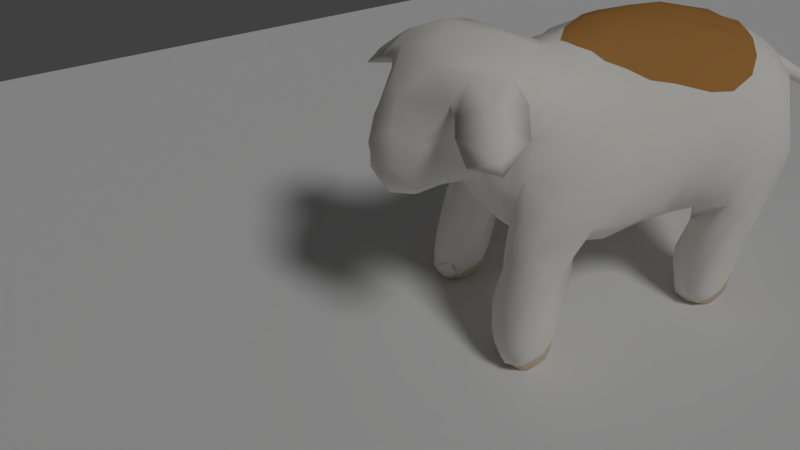 # Source: SS_Base_centered_rigged_v2.blend  (saved by Blender 2.78.0; exported with 4.5.12 LTS)
import bpy
from mathutils import Matrix  # noqa: F401  (used for matrix-valued properties, if any)

bpy.ops.wm.read_factory_settings(use_empty=True)
scene = bpy.context.scene
scene.name = 'Scene'

# ---- collections
col_collection_1 = bpy.data.collections.new('Collection 1'); scene.collection.children.link(col_collection_1)

# ---- materials (node trees are filled in below, after node groups)
mat_ecru = bpy.data.materials.new('ecru')
mat_ecru.alpha_threshold = 0.0
mat_ecru.use_transparent_shadow = False
mat_ecru.diffuse_color = (0.9529, 0.9373, 0.8784, 1.0)
mat_ecru.roughness = 0.5
mat_brown = bpy.data.materials.new('brown')
mat_brown.alpha_threshold = 0.0
mat_brown.use_transparent_shadow = False
mat_brown.diffuse_color = (0.5451, 0.262, 0.074, 1.0)
mat_brown.roughness = 0.5
mat_tan = bpy.data.materials.new('tan')
mat_tan.alpha_threshold = 0.0
mat_tan.use_transparent_shadow = False
mat_tan.diffuse_color = (0.8235, 0.7059, 0.549, 1.0)
mat_tan.roughness = 0.5
mat_black = bpy.data.materials.new('black')
mat_black.alpha_threshold = 0.0
mat_black.use_transparent_shadow = False
mat_black.diffuse_color = (0.004242, 0.003949, 0.004077, 1.0)
mat_black.roughness = 0.5

# ---- material node trees

# ---- world
world_world = bpy.data.worlds.new('World'); scene.world = world_world
world_world.color = (0.05088, 0.05088, 0.05088)
world_world.use_sun_shadow = False
world_world.sun_shadow_jitter_overblur = 0.0
world_world.cycles.sampling_method = 'MANUAL'

# ---- cameras
cam_camera = bpy.data.cameras.new('Camera')
cam_camera.clip_end = 100.0
cam_camera.lens = 33.08
cam_camera.sensor_width = 32.0
cam_camera.sensor_height = 18.0
cam_camera.ortho_scale = 7.314
cam_camera.shift_x = -0.1
cam_camera.shift_y = -0.08
cam_camera.dof.focus_distance = 0.0
cam_camera.dof.aperture_fstop = 128.0

# ---- lights
light_lamp = bpy.data.lights.new('Lamp', 'SUN')
light_lamp.transmission_factor = 0.0
light_lamp.cutoff_distance = 30.0
light_lamp.angle = 0.1993
light_lamp.energy = 0.87
light_lamp.shadow_buffer_clip_start = 1.001
light_lamp.shadow_soft_size = 0.1
light_lamp.shadow_cascade_max_distance = 1000.0

# ---- meshes
me_plane = bpy.data.meshes.new('Plane')
me_plane.from_pydata([(-1.0, -1.0, 0.0), (1.0, -1.0, 0.0), (-1.0, 1.0, 0.0), (1.0, 1.0, 0.0)], [], [(0, 1, 3, 2)])
me_plane.use_remesh_preserve_volume = False
me_plane.use_remesh_preserve_attributes = False
me_plane.use_mirror_vertex_groups = False
me_plane.update()
me_ss = bpy.data.meshes.new('SS')
me_ss.from_pydata([(0.07463, 0.2063, 0.2876), (0.2622, -0.3004, -0.1602), (0.3028, -0.2239, -0.1474), (0.2885, -0.2924, -0.203), (-0.1701, 0.0595, 0.2975), (0.1945, -0.2723, -0.4528), (0.1845, -0.3293, -0.2678), (-0.0003792, -0.1095, 0.3195), (0.1504, -0.03915, 0.2472), (-0.1246, -0.3992, -0.3949), (-0.09047, -0.3799, -0.415), (-0.08582, 0.4495, 0.2319), (-0.1681, 0.2341, 0.2983), (-0.08951, 0.3082, 0.2905), (-0.102, 0.1556, 0.3167), (-0.07385, 0.04537, 0.3289), (0.01304, -0.09789, 0.3195), (-0.2984, 0.2368, 0.1239), (-0.2941, 0.3015, 0.1607), (0.1169, 0.1661, 0.266), (0.1667, 0.1023, 0.2311), (0.1745, -0.3051, -0.3755), (-0.2491, 0.223, 0.2074), (0.1889, 0.2331, 0.1751), (0.1343, 0.3299, 0.2264), (-0.2099, 0.2082, 0.266), (-0.1576, 0.376, 0.2626), (0.1016, 0.01293, 0.2784), (-0.2847, 0.1306, 0.1247), (0.01107, 0.0156, 0.3175), (0.1678, -0.2678, 0.1426), (0.1281, -0.1623, -0.1723), (0.08647, -0.227, -0.1202), (-0.06777, -0.07071, 0.317), (-0.2279, 0.3205, 0.2314), (-0.2436, -0.02305, 0.1903), (0.09104, -0.124, 0.2982), (0.2132, -0.3178, 0.3488), (-0.2714, 0.06143, 0.1168), (0.09702, -0.3377, 0.3779), (-0.1614, 0.4651, 0.2022), (0.1298, -0.249, -0.1093), (-0.2918, 0.1602, -0.1039), (0.2204, 0.1269, 0.1448), (0.1037, 0.2224, -0.2997), (-0.2831, 0.3642, 0.1502), (0.2038, -0.1777, 0.1659), (-0.1196, -0.08318, 0.2831), (-0.3257, 0.2883, -0.06506), (0.2241, -0.3358, -0.37), (0.2577, -0.3316, -0.2983), (0.166, -0.2798, -0.2005), (0.008206, -0.4015, 0.3735), (0.00812, 0.4868, 0.2024), (0.04999, -0.1839, 0.3374), (0.01671, -0.2424, 0.3616), (0.1344, 0.2017, -0.3206), (0.1958, -0.2552, 0.09841), (0.00946, 0.1459, 0.3171), (0.001225, -0.3216, 0.3797), (0.09807, -0.2358, 0.3407), (0.02374, 0.3135, 0.2806), (-0.03497, 0.2415, 0.3083), (0.1843, -0.2804, -0.01386), (-0.3296, 0.3007, -0.005556), (0.2412, -0.06614, 0.128), (0.249, -0.1472, 0.08955), (0.2192, 0.2392, 0.1002), (-0.2286, 0.04983, 0.2335), (0.2402, 0.2894, -0.109), (0.237, -0.3197, -0.2202), (0.1228, -0.5352, 0.2344), (0.2027, 0.02263, 0.1855), (0.188, -0.4251, 0.3085), (0.1589, -0.2793, -0.05519), (-0.2077, -0.1741, 0.124), (-0.1785, -0.1239, 0.2129), (0.09522, -0.2899, -0.08624), (0.08137, -0.3173, -0.0446), (0.2557, -0.208, 0.02612), (-0.1881, -0.2327, 0.06049), (-0.1493, -0.2519, 0.1414), (-0.2451, 0.1246, 0.2367), (-0.1693, -0.3572, -0.4359), (-0.04492, -0.2603, 0.3595), (-0.03382, -0.4707, 0.3471), (0.1417, -0.2062, -0.1805), (-0.07498, -0.3553, 0.3738), (-0.04527, -0.2583, -0.1511), (0.009198, -0.1838, -0.1495), (0.2938, -0.3183, -0.3022), (0.0238, -0.5071, 0.05312), (0.04638, -0.578, 0.09746), (0.1752, -0.1679, 0.2272), (0.176, -0.2006, 0.2441), (0.2776, -0.3261, -0.3561), (0.1622, -0.1481, 0.2426), (-0.3162, 0.2451, -0.1953), (-0.3043, 0.1813, -0.03747), (0.2494, 0.08049, 0.09185), (0.02566, 0.3947, 0.261), (0.09526, 0.4085, 0.2269), (0.2211, -0.2686, 0.0146), (-0.1192, -0.4799, 0.3056), (0.183, -0.2744, 0.04767), (0.1855, -0.08835, 0.2083), (0.07768, -0.3319, 0.009825), (-0.1153, -0.3949, -0.3244), (-0.07403, -0.3701, -0.2128), (0.1293, -0.1649, 0.2962), (-0.3236, 0.2328, -0.09402), (0.1186, -0.3483, 0.07792), (-0.04334, -0.3391, -0.31), (-0.04229, -0.3534, -0.2533), (0.1712, -0.4843, 0.2196), (-0.1099, -0.2744, 0.2027), (0.06893, 0.2786, -0.1932), (0.1341, 0.233, -0.1835), (-0.2381, 0.1515, -0.4004), (-0.2445, -0.06168, 0.1048), (-0.2581, -0.005322, 0.1363), (0.2288, 0.2356, -0.271), (-0.1796, -0.004569, -0.07757), (-0.1948, -0.0216, 0.2606), (0.1577, 0.2116, -0.421), (0.1773, 0.2139, -0.3063), (-0.1466, -0.3521, -0.1625), (0.1771, -0.2373, 0.1802), (0.1626, -0.2322, 0.3085), (-0.06815, -0.3442, -0.4012), (-0.05842, -0.3675, -0.3402), (-0.1738, -0.3035, -0.0727), (-0.09858, -0.4458, 0.1963), (0.2023, -0.3356, -0.3396), (0.2331, -0.3152, -0.4274), (-0.07441, -0.3315, 0.01247), (0.07285, -0.5813, 0.1792), (0.1497, -0.5447, 0.1545), (-0.2602, 0.07527, 0.1886), (0.1797, 0.3876, 0.1472), (0.1089, -0.5754, 0.1139), (0.3137, -0.2818, -0.2776), (0.179, -0.2945, 0.3674), (0.2659, -0.2604, -0.06369), (0.05849, -0.1643, -0.1322), (0.1946, -0.2479, 0.2421), (-0.1123, -0.0631, -0.12), (-0.2085, 0.1798, -0.1323), (-0.2698, 0.06538, 0.03065), (-0.1627, 0.182, -0.1358), (-0.1333, -0.1593, 0.2612), (0.1627, -0.3768, 0.354), (0.01736, -0.3199, -0.06158), (-0.1559, -0.3626, 0.3332), (-0.1967, -0.4383, 0.2956), (-0.1168, -0.5094, 0.2816), (0.1667, -0.2547, -0.405), (-0.1159, -0.236, -0.3409), (-0.05025, -0.3016, -0.3052), (0.2787, -0.1177, -0.01262), (-0.01364, -0.1487, 0.3174), (0.1517, -0.2679, -0.3192), (0.2067, -0.3114, -0.1458), (-0.1043, -0.4025, 0.1881), (0.08178, -0.4938, 0.04288), (-0.2007, -0.4907, 0.2628), (-0.2399, 0.1158, -0.08966), (-0.09666, 0.06026, -0.1386), (-0.1561, 0.1162, -0.1168), (-0.228, -0.006069, 0.02609), (0.08329, -0.5116, 0.2862), (-0.06043, 0.5183, 0.1053), (0.1323, -0.4956, 0.06021), (0.06103, -0.445, 0.06432), (-0.1951, -0.3788, 0.3101), (0.2515, -0.3549, 0.3304), (0.1129, -0.5507, 0.06473), (0.2563, -0.2844, -0.452), (0.2461, -0.236, -0.4596), (0.1471, -0.1405, 0.2659), (0.02203, -0.3017, -0.09515), (-0.1647, -0.3167, -0.4578), (-0.1073, -0.3407, -0.4544), (0.2286, -0.4273, 0.3057), (0.2716, -0.4399, 0.287), (-0.2014, -0.2751, -0.09333), (0.3078, -0.2896, -0.3608), (-0.221, 0.1605, -0.4305), (-0.2757, 0.1598, -0.427), (-0.1936, -0.3165, -0.1687), (0.0009557, -0.5594, 0.1215), (-0.03616, -0.5084, 0.1009), (-0.3115, 0.364, 0.0416), (-0.1899, -0.2479, -0.004308), (0.02571, -0.2483, -0.1239), (-0.1829, -0.3748, -0.3263), (-0.1178, -0.3747, -0.2312), (-0.0846, -0.1981, 0.2862), (0.06175, -0.05211, -0.1548), (-0.1124, -0.2956, -0.4565), (-0.09989, -0.3057, 0.122), (-0.232, -0.08466, 0.1511), (-0.0952, -0.2661, -0.4039), (0.212, -0.4013, 0.2832), (0.249, -0.3313, 0.2643), (-0.1922, 0.1762, -0.3885), (-0.01722, -0.348, -0.02639), (0.02752, -0.5457, 0.2409), (-0.2374, -0.4217, 0.2311), (0.1104, -0.0614, 0.2781), (-0.2045, -0.3303, -0.3483), (-0.2559, 0.1722, -0.2496), (0.3227, -0.4325, 0.245), (0.09044, -0.4347, 0.3572), (-0.1965, -0.341, -0.2631), (-0.2215, 0.1649, -0.3179), (-0.1006, -0.3065, 0.3579), (0.2246, 0.3607, -0.0223), (0.1309, -0.3256, 0.06761), (-0.1845, 0.2198, -0.4407), (-0.1667, 0.2186, -0.3362), (-0.03457, -0.3518, 0.04475), (-0.1343, -0.2807, 0.07878), (0.1783, -0.295, -0.09723), (-0.2196, -0.1597, 0.002652), (-0.1577, -0.3518, 0.2802), (-0.3227, 0.2931, -0.1618), (0.2181, 0.2235, -0.3751), (-0.2821, 0.1553, -0.3961), (-0.0663, -0.3319, 0.1577), (0.2653, -0.02492, 0.05096), (0.1979, 0.2341, -0.1671), (0.2282, 0.2616, -0.08061), (-0.07, 0.1702, -0.1511), (-0.1738, 0.2129, -0.2416), (-0.08177, -0.2548, 0.3016), (-0.1655, 0.2368, -0.1723), (0.2399, 0.2832, -0.226), (-0.2238, 0.4363, 0.1674), (-0.2492, 0.1823, -0.1637), (-0.1327, -0.1941, 0.2383), (-0.07176, -0.1976, -0.1675), (0.141, -0.04141, -0.1427), (0.1132, -0.1418, -0.1433), (0.1694, -0.4907, 0.101), (0.1854, -0.3779, 0.1153), (-0.1229, -0.3577, 0.3531), (-0.09715, -0.4039, 0.3585), (-0.1437, -0.4327, 0.3302), (0.08716, 0.2413, -0.3766), (-0.00831, -0.5506, 0.198), (0.08861, 0.2673, -0.391), (-0.1059, -0.1435, -0.124), (0.1275, -0.417, 0.07439), (0.1864, -0.2808, 0.1734), (0.2567, 0.02432, 0.002869), (-0.3114, 0.2107, -0.3215), (-0.1939, -0.3687, 0.2759), (0.2556, -0.1589, -0.1028), (-0.04467, -0.494, 0.2942), (0.02524, -0.5059, 0.3146), (0.2133, -0.3609, 0.1792), (0.2244, 0.2477, 0.06241), (-0.1763, 0.4831, 0.1279), (-0.06104, -0.3484, 0.09993), (-0.03794, 0.01064, -0.1575), (-0.07515, -0.31, -0.404), (-0.151, -0.2693, -0.4348), (-0.3125, 0.2002, -0.3972), (-0.0661, -0.2543, -0.2112), (0.2407, 0.1264, 0.05137), (-0.02422, -0.4294, 0.08743), (0.2325, 0.3531, -0.1377), (0.2984, -0.2199, -0.2466), (-0.2938, 0.1806, -0.2859), (-0.2715, 0.1651, -0.3098), (0.3093, -0.3975, 0.2424), (-0.04972, -0.3019, -0.1344), (0.1957, 0.4188, 0.07931), (0.1501, -0.2348, -0.2262), (-0.2656, 0.169, -0.1264), (0.1831, -0.216, -0.4225), (0.1659, -0.2139, -0.3539), (0.3143, -0.3584, 0.2927), (-0.2933, 0.2008, -0.1787), (0.2332, 0.07152, -0.0425), (0.1935, 0.139, -0.09188), (-0.07863, -0.4391, 0.1519), (0.1382, 0.08198, -0.1328), (0.002966, 0.2405, -0.1485), (-0.06844, -0.4404, 0.1109), (0.2181, 0.2437, -0.414), (0.2314, 0.3216, 0.05628), (0.2307, 0.261, 0.0416), (-0.1975, -0.1664, -0.07763), (0.3464, -0.372, 0.2656), (0.3574, -0.3667, 0.2342), (-0.237, 0.4441, 0.065), (-0.3156, 0.3537, -0.07987), (0.08336, 0.3629, -0.1695), (-0.2282, 0.2071, -0.4615), (-0.1449, -0.2793, 0.015), (-0.09493, -0.341, -0.07032), (-0.3268, 0.2486, -0.316), (-9.724e-06, 0.4948, 0.126), (0.128, 0.261, -0.4523), (0.2073, 0.3014, -0.4382), (0.2216, 0.0259, -0.07856), (-0.2507, 0.2968, -0.377), (-0.2002, -0.2481, -0.1412), (-0.001046, -0.3566, 0.05832), (0.06554, -0.3778, 0.08396), (0.1187, 0.4019, -0.1002), (0.1705, 0.4088, -0.1263), (0.1883, 0.32, -0.4312), (0.1686, 0.2757, -0.461), (0.2103, -0.2995, 0.2851), (0.2326, -0.3438, 0.2556), (-0.2788, 0.4057, -0.02811), (-0.1328, -0.3908, 0.2625), (0.1202, 0.4577, 0.1665), (0.08299, 0.4794, 0.178), (0.2509, -0.2784, 0.3206), (-0.2408, 0.3306, -0.264), (-0.2975, 0.303, -0.3029), (-0.1945, -0.5275, 0.2305), (0.08403, 0.1346, -0.1518), (0.08818, 0.3177, -0.3438), (0.07984, 0.3075, -0.2324), (0.134, 0.3166, -0.4339), (-0.1107, -0.4588, 0.2607), (-0.05613, -0.5046, 0.1872), (-0.1457, 0.3753, -0.09641), (-0.1096, 0.4716, 0.04982), (-0.1784, 0.3999, -0.0593), (0.09665, 0.1944, -0.1441), (0.0602, 0.2751, -0.1688), (0.01789, 0.3433, -0.1202), (-0.03607, 0.4411, -0.03598), (-0.0358, 0.3457, -0.1135), (-0.1998, 0.3193, -0.245), (-0.1319, -0.3798, 0.2423), (0.2003, 0.347, -0.355), (0.04512, 0.3012, -0.1491), (0.235, -0.02327, 0.1346), (-0.2705, 0.4091, 0.08972), (-0.168, 0.2683, -0.2908), (0.1753, 0.3846, -0.2234), (0.1332, 0.3646, -0.2856), (0.2221, 0.3268, -0.3332), (0.2598, -0.1806, -0.3148), (-0.2545, 0.3449, -0.1753), (0.2057, 0.3771, -0.1913), (0.2074, 0.4148, -0.05118), (-0.3078, 0.3026, -0.245), (-0.07988, -0.2663, -0.2597), (0.1799, -0.1844, -0.2747), (-0.04829, 0.4967, 0.1009), (0.1083, 0.4422, -0.04192), (0.1038, 0.4843, 0.049), (0.1617, 0.4588, -0.01004), (0.2749, -0.2154, -0.4184), (0.2072, -0.1792, -0.3368), (-0.1647, 0.3269, -0.1678), (-0.2341, -0.487, 0.2211), (0.1736, -0.1707, -0.2115), (-0.08315, -0.4853, 0.3019), (-0.09758, -0.4604, 0.3099), (0.1951, -0.4433, 0.1867), (-0.1256, -0.199, -0.1739), (-0.09517, -0.1554, -0.1485), (0.216, -0.06075, -0.1124), (-0.1095, -0.3324, 0.2225), (-0.2199, 0.2549, -0.4358), (-0.1932, 0.2906, -0.3411), (-0.2866, 0.2418, -0.4295), (0.2419, -0.1512, -0.2081), (-0.1258, -0.3385, 0.3091), (0.1894, -0.1196, -0.1219), (-0.1888, -0.08914, -0.03981), (-0.2038, -0.2103, -0.05864), (0.02335, 0.04552, -0.1612), (0.246, -0.1899, -0.3823), (0.1148, 0.02981, -0.1577), (0.2708, -0.1234, -0.03476), (-0.2817, 0.1812, -0.2374), (-0.02129, -0.1147, -0.1557), (-0.003189, -0.05535, -0.1603), (0.1943, 0.4425, 0.03003), (0.2865, -0.2703, -0.4336), (0.07416, 0.2732, -0.2982), (0.2634, -0.05186, -0.04083), (0.2896, -0.2072, -0.3178), (0.2291, 0.2698, -0.3554), (0.2401, 0.2667, 0.007061), (0.3066, -0.2484, -0.3247), (-0.3223, 0.3273, -0.1132), (0.3159, -0.2951, 0.2791), (0.2, 0.1916, -0.08594), (-0.1613, -0.2508, -0.3713), (0.2283, 0.1999, 0.01554), (-0.2849, 0.3787, -0.09957), (-0.08625, 0.2844, -0.1363), (-0.1429, 0.2749, -0.1388), (-0.2034, -0.2723, -0.3523), (-0.1912, -0.2907, -0.4111), (-0.1692, -0.2355, -0.266), (0.02115, 0.478, 0.02631), (-0.004064, 0.465, -0.0006754), (-0.07989, 0.4858, 0.0765), (0.06552, 0.4585, -0.009892), (-0.02351, 0.4978, 0.1109), (0.04739, 0.4843, 0.03885), (-0.01516, 0.4894, 0.06462), (0.01705, 0.4891, 0.05202), (0.05247, 0.4946, 0.08751), (0.1049, 0.4682, 0.003081), (0.07823, 0.4655, -0.002068), (0.02565, 0.4952, 0.08243), (0.06218, 0.485, 0.0423), (0.03489, -0.5435, 0.07444), (-0.01821, -0.5343, 0.1109), (0.03177, -0.3677, 0.0696), (-0.03954, 0.4737, 0.2199), (-0.1248, 0.464, 0.2168), (0.07955, -0.5647, 0.08065), (-0.005707, -0.5078, 0.07748), (0.004114, -0.5451, 0.09814), (0.05918, -0.3518, 0.06809), (0.07783, -0.5768, 0.1057), (0.05995, -0.5769, 0.1389), (0.09078, -0.578, 0.1465), (0.03772, -0.5674, 0.1505), (0.02366, -0.5688, 0.1093), (0.09401, -0.4311, 0.06922), (-0.03729, 0.5126, 0.1103), (0.006157, 0.496, 0.1641), (-0.04469, 0.5159, 0.1624), (-0.08142, 0.5135, 0.182), (0.09111, -0.3631, 0.0812), (0.09567, -0.3977, 0.08016), (0.111, -0.5634, 0.08916), (-0.1144, 0.5128, 0.166), (-0.03054, -0.3521, 0.07952), (0.06267, -0.412, 0.07399), (0.02, -0.4039, 0.08322), (0.001648, -0.3637, 0.09082), (-0.04215, -0.389, 0.09415), (-0.1708, 0.4776, 0.1657), (-0.1148, 0.5091, 0.1217), (-0.112, 0.4894, 0.1147), (-0.07591, 0.5023, 0.1061), (-0.01136, 0.4963, 0.1167), (-0.03581, 0.4973, 0.1056), (-0.06005, 0.5036, 0.1052), (-0.0772, 0.5125, 0.1057), (-0.04055, 0.5293, 0.1081), (-0.106, 0.5224, 0.1159), (-0.1209, 0.5422, 0.1345), (-0.09357, 0.5734, 0.1347), (-0.05522, 0.5714, 0.1335), (-0.1105, 0.6787, 0.06208), (-0.07192, 0.6539, 0.07322), (-0.1318, 0.6336, 0.07218), (-0.1191, 0.5968, 0.06704), (-0.09104, 0.5968, 0.06348), (-0.07306, 0.6022, 0.06369), (-0.05305, 0.577, 0.1023), (-0.117, 0.7212, 0.02909), (-0.08578, 0.7087, 0.03465), (-0.1353, 0.6897, 0.03106), (-0.1205, 0.6375, 0.04018), (-0.09928, 0.6359, 0.04234), (-0.08248, 0.6425, 0.04036), (-0.07098, 0.6559, 0.04616), (-0.1193, 0.7483, 0.003882), (-0.09543, 0.7433, 0.00503), (-0.1348, 0.7281, 0.002171), (-0.1229, 0.6832, 0.01123), (-0.106, 0.682, 0.01295), (-0.08993, 0.6824, 0.01852), (-0.0835, 0.6979, 0.01599), (-0.12, 0.7495, -0.01009), (-0.1047, 0.7483, -0.008723), (-0.1279, 0.7405, -0.01055), (-0.1249, 0.7199, -0.007515), (-0.1139, 0.72, -0.006117), (-0.104, 0.7241, -0.005217), (-0.09866, 0.7291, -0.00452), (-0.1288, 0.2711, 0.2944), (-0.01101, -0.01777, 0.3203), (0.1539, 0.2723, 0.2033), (0.05674, 0.3937, 0.2442), (0.01629, 0.2296, 0.3059), (0.04887, 0.2598, 0.2912), (0.04205, 0.1761, 0.3024), (-0.00593, 0.2774, 0.3015), (-0.01276, 0.1937, 0.3127), (-0.1691, 0.1469, 0.3005), (-0.19, 0.134, 0.2843), (-0.189, 0.2211, 0.2821), (-0.2226, 0.1686, 0.2581), (-0.2027, 0.09439, 0.2764), (-0.1196, 0.3948, 0.2575), (-0.0765, 0.4164, 0.2603), (-0.1236, 0.3421, 0.2765), (-0.02063, 0.4069, 0.2613), (-0.03565, 0.3435, 0.276), (-0.1351, 0.195, 0.3114), (-0.1361, 0.1079, 0.3136), (-0.09578, 0.2321, 0.3075), (-0.06224, 0.2748, 0.2994), (-0.06851, 0.1988, 0.3164), (-0.0241, -0.0698, 0.3226), (-0.08388, -0.005989, 0.3235), (-0.03086, 0.03097, 0.3261), (0.03073, -0.03346, 0.3136), (0.1279, 0.2393, 0.2462), (0.1668, 0.2023, 0.2199), (0.1068, 0.2594, 0.257), (0.09579, 0.1862, 0.2768), (-0.1204, -0.03173, 0.299), (0.105, 0.0946, 0.2724), (0.1495, 0.1147, 0.2484), (0.1299, 0.06272, 0.2549), (0.0632, 0.156, 0.2916), (0.05128, 0.08449, 0.2979), (0.1218, -0.008019, 0.263), (0.1586, 0.03159, 0.2392), (0.1843, 0.3104, 0.1612), (0.1593, 0.35, 0.1868), (-0.1838, 0.2921, 0.2643), (-0.1629, 0.3051, 0.2804), (0.01027, 0.08074, 0.3173), (0.05209, 0.01935, 0.2981), (-0.03219, 0.09562, 0.323), (0.07131, -0.02752, 0.2892), (0.05132, -0.05217, 0.3078), (0.1847, 0.06248, 0.2083), (0.1766, -0.00826, 0.2164), (0.02881, -0.08236, 0.3151), (-0.132, 0.001214, 0.3104), (-0.1516, -0.002029, 0.2913), (-0.2512, 0.2639, 0.2166), (-0.2226, 0.2663, 0.2489), (-0.2385, 0.2059, 0.2337), (-0.1964, 0.3502, 0.2472), (0.1778, 0.1677, 0.2031), (-0.1595, 0.4206, 0.2324), (-0.1907, 0.4062, 0.215), (-0.1926, 0.4507, 0.1848), (-0.2295, 0.3803, 0.1996), (-0.122, 0.05257, 0.3158), (0.1936, 0.1146, 0.188), (0.2047, 0.18, 0.16), (-0.008383, 0.3102, 0.2849), (0.02066, 0.3461, 0.2781), (-0.1801, 0.0274, 0.2814), (-0.1594, -0.07308, 0.2703), (-0.01571, 0.4802, 0.2111), (0.01316, 0.4328, 0.232), (-0.1053, 0.4567, 0.2244), (-0.08795, 0.1007, 0.3267), (-0.04629, 0.1509, 0.3208), (0.08103, 0.3129, 0.2605), (-0.1993, 0.0548, 0.2681), (-0.2239, 0.09024, 0.2464), (-0.2518, 0.1656, 0.2306), (0.2116, 0.07476, 0.1652), (0.1171, 0.3605, 0.2266), (0.07958, 0.3747, 0.2436), (0.1017, -0.01914, 0.2784), (0.1304, -0.05027, 0.2627), (-0.2117, 0.01411, 0.247), (0.1375, 0.3981, 0.1871), (0.05169, 0.4476, 0.2147), (0.1045, -0.08868, 0.2879), (-0.06268, 0.4616, 0.2259), (-0.1431, 0.4645, 0.2095), (-0.1412, 0.42, 0.2397), (-0.01067, 0.4263, 0.2407), (0.1791, 0.2987, -0.4516), (0.07922, 0.3118, -0.281), (0.1306, 0.2194, -0.4153), (0.1605, 0.2348, -0.441), (0.1477, 0.2683, -0.4603), (0.14, 0.2296, -0.4315), (0.1961, 0.2638, -0.4434), (0.1939, 0.2251, -0.4229), (0.1033, 0.2433, -0.4093), (0.08587, 0.291, -0.3697), (0.2297, 0.2716, -0.3924), (0.2267, 0.3143, -0.3491), (0.1098, 0.2633, -0.4357), (0.09316, 0.2542, -0.4052), (0.2304, 0.2981, -0.373), (0.2158, 0.278, -0.4311), (0.113, 0.2949, -0.4226), (0.1312, 0.2926, -0.447), (0.1057, 0.32, -0.3871), (0.0816, 0.3352, -0.201), (0.1509, 0.2999, -0.4538), (0.1892, 0.29, -0.4565), (0.1979, 0.3111, -0.4359), (0.1601, 0.321, -0.4345), (0.1218, 0.3495, -0.3104), (0.09875, 0.3364, -0.3233), (0.2101, 0.3314, -0.3974), (0.1935, 0.3365, -0.3919), (0.165, 0.3399, -0.3975), (0.2157, 0.3225, -0.3668), (0.108, 0.3653, -0.2261), (0.1062, 0.3376, -0.2575), (0.188, 0.3616, -0.2821), (0.166, 0.3561, -0.3106), (0.2083, 0.3423, -0.323), (0.1996, 0.3689, -0.2564), (0.1539, 0.3761, -0.253), (-0.2514, 0.1595, -0.4328), (-0.1723, 0.2226, -0.3912), (-0.2655, 0.3198, -0.2974), (-0.2003, 0.2807, -0.3907), (-0.1912, 0.1807, -0.4228), (-0.1999, 0.193, -0.4451), (-0.1775, 0.1974, -0.4168), (-0.165, 0.2433, -0.3103), (-0.175, 0.2491, -0.3711), (-0.2939, 0.179, -0.4134), (-0.1794, 0.2857, -0.3229), (-0.1787, 0.2749, -0.3608), (-0.3167, 0.2234, -0.3793), (-0.2531, 0.1914, -0.4602), (-0.2597, 0.2261, -0.4491), (-0.2786, 0.2113, -0.4471), (-0.2255, 0.1867, -0.4563), (-0.2017, 0.2124, -0.459), (-0.3021, 0.2226, -0.415), (-0.1982, 0.2374, -0.4394), (-0.2238, 0.2311, -0.4506), (-0.3187, 0.2493, -0.3557), (-0.2558, 0.25, -0.4343), (-0.2355, 0.2775, -0.4072), (-0.2714, 0.2726, -0.4057), (-0.218, 0.297, -0.3596), (-0.2166, 0.3032, -0.3164), (-0.248, 0.3203, -0.3081), (-0.2844, 0.3058, -0.309), (-0.309, 0.2783, -0.3333), (-0.3136, 0.2755, -0.3105), (0.2134, -0.3214, -0.4131), (0.2523, -0.26, -0.4595), (0.171, -0.2135, -0.3889), (0.193, -0.314, -0.4088), (0.1793, -0.2989, -0.3993), (0.1856, -0.3224, -0.3607), (0.2202, -0.2946, -0.4457), (0.1934, -0.3324, -0.3037), (0.1125, -0.2695, -0.09779), (0.1767, -0.3193, -0.3205), (0.1595, -0.2895, -0.3452), (0.171, -0.2769, -0.003764), (0.1449, -0.3025, 0.006206), (0.157, -0.3, 0.05764), (0.1541, -0.272, -0.1033), (0.1443, -0.2641, -0.08227), (0.1686, -0.2871, -0.07621), (0.127, -0.2846, -0.07071), (0.2536, -0.333, -0.3743), (0.2605, -0.3192, -0.4172), (0.2738, -0.3077, -0.4106), (0.2464, -0.3019, -0.4423), (0.2962, -0.3089, -0.3763), (0.289, -0.2993, -0.4047), (0.2713, -0.2776, -0.4481), (0.1675, -0.2824, -0.3903), (0.1794, -0.2668, -0.4329), (0.234, -0.3225, -0.4164), (0.2956, -0.282, -0.3977), (0.1432, -0.3081, 0.1103), (0.1525, -0.3146, 0.1257), (0.1771, -0.2743, 0.158), (0.2245, -0.2811, -0.4573), (0.2132, -0.3357, -0.3569), (0.1513, -0.2508, -0.2733), (0.3082, -0.2685, -0.3412), (0.1618, -0.2623, -0.3803), (0.1587, -0.2343, -0.3629), (0.1552, -0.2389, -0.3352), (0.1662, -0.2256, -0.2976), (0.1689, -0.1977, -0.3124), (0.1767, -0.1775, -0.2431), (0.1618, -0.2027, -0.2188), (0.165, -0.2096, -0.2504), (0.2654, -0.253, -0.4517), (0.2919, -0.2322, -0.3781), (0.2958, -0.2564, -0.3851), (0.2265, -0.253, -0.4613), (0.2783, -0.244, -0.4368), (0.1885, -0.2409, -0.4468), (0.1718, -0.2377, -0.4154), (0.2154, -0.2217, -0.4447), (0.2509, -0.1659, -0.2615), (0.2252, -0.1642, -0.2678), (0.2319, -0.1782, -0.3378), (0.2006, -0.1976, -0.3741), (0.1839, -0.1949, -0.3413), (0.2751, -0.1932, -0.3131), (0.1941, -0.1808, -0.3011), (0.2701, -0.1985, -0.3538), (0.2633, -0.2005, -0.4015), (0.2815, -0.2114, -0.3624), (0.2188, -0.2034, -0.4187), (0.2266, -0.1831, -0.3678), (0.2544, -0.185, -0.344), (0.2593, -0.2265, -0.4481), (0.2456, -0.2122, -0.4377), (0.3012, -0.2239, -0.322), (-0.1136, -0.3902, -0.4168), (-0.05735, -0.3614, -0.3633), (-0.09226, -0.2557, -0.3565), (-0.2041, -0.2931, -0.367), (-0.08829, -0.3879, -0.3707), (-0.07828, -0.374, -0.3879), (-0.1536, -0.3894, -0.3633), (-0.1479, -0.3861, -0.4128), (-0.1706, -0.3736, -0.4044), (-0.1937, -0.3526, -0.3373), (-0.1902, -0.3516, -0.3916), (-0.1927, -0.3256, -0.426), (-0.2043, -0.3255, -0.3798), (-0.1381, -0.3677, -0.4408), (-0.07658, -0.3689, -0.4077), (-0.1389, -0.3048, -0.4602), (-0.1332, -0.2801, -0.4496), (-0.1605, -0.2901, -0.452), (-0.06586, -0.3204, -0.3884), (-0.07555, -0.2732, -0.367), (-0.1044, -0.2552, -0.3742), (-0.1826, -0.3023, -0.4379), (-0.1751, -0.2757, -0.4275), (-0.169, -0.3383, -0.4489), (-0.136, -0.3498, -0.4506), (-0.1332, -0.3274, -0.4608), (-0.1003, -0.3155, -0.4521), (-0.08374, -0.2901, -0.4011), (-0.0688, -0.2946, -0.3751), (-0.08621, -0.3273, -0.4357), (-0.0919, -0.3044, -0.4345), (-0.1034, -0.2805, -0.4373), (-0.1015, -0.361, -0.4446), (-0.07904, -0.3468, -0.4199), (-0.07001, -0.3255, -0.4015), (-0.126, -0.2661, -0.4258), (-0.1827, -0.2588, -0.3655), (-0.1877, -0.2683, -0.3693), (-0.1564, -0.2581, -0.4069), (-0.1328, -0.2498, -0.3906), (-0.1382, -0.2444, -0.3671), (-0.1929, -0.2581, -0.3434), (-0.1516, -0.2459, -0.3713), (-0.132, -0.2334, -0.3328), (-0.1688, -0.24, -0.3303), (-0.1856, -0.26, -0.2798), (-0.1726, -0.2518, -0.3618), (-0.1332, -0.2392, -0.3553), (-0.1813, -0.2479, -0.3362), (-0.1498, -0.2351, -0.3295)], [], [(7, 33, 160), (61, 493, 494), (61, 496, 493), (1, 3, 143), (143, 3, 2), (4, 498, 499), (25, 501, 499), (60, 109, 7), (5, 652, 653), (90, 3, 70), (134, 649, 655), (50, 90, 70), (6, 656, 133, 70), (60, 7, 54), (36, 179, 8), (31, 41, 657, 77), (9, 717, 721), (11, 503, 504), (100, 506, 507), (12, 498, 508), (14, 510, 508), (13, 510, 511), (33, 513, 514), (29, 515, 516), (47, 150, 160), (24, 517, 491), (24, 519, 517), (160, 33, 521, 47), (17, 22, 18), (19, 522, 523), (16, 513, 33, 7), (19, 525, 522), (27, 527, 524), (21, 654, 658), (658, 6, 161, 659), (17, 28, 22), (23, 529, 491), (231, 121, 69), (26, 531, 532), (26, 532, 505), (154, 103, 248), (154, 155, 103), (58, 533, 526), (28, 17, 98), (29, 533, 515), (74, 660, 661), (57, 127, 30), (27, 534, 536), (9, 723, 724), (77, 32, 31), (74, 661, 218, 78), (195, 726, 725), (20, 528, 538), (36, 537, 540), (46, 127, 57), (96, 93, 105), (105, 93, 46), (33, 541, 521), (35, 76, 123), (34, 543, 544), (35, 201, 76), (109, 36, 7), (25, 531, 544), (179, 36, 109), (37, 151, 175), (148, 38, 42), (20, 547, 523), (142, 39, 213), (26, 548, 549), (86, 223, 663, 41), (26, 549, 546), (142, 213, 151), (33, 514, 541), (42, 38, 28), (20, 553, 547), (41, 663, 664), (117, 56, 231), (117, 44, 56), (62, 496, 555), (74, 666, 664), (238, 45, 34, 551), (100, 507, 555), (93, 127, 46), (4, 557, 542), (105, 46, 65), (110, 98, 48), (64, 48, 98), (49, 667, 95, 50), (331, 366, 330), (95, 90, 50), (223, 86, 51), (154, 248, 174), (121, 231, 125), (18, 22, 543, 34), (85, 52, 87), (100, 580, 506), (284, 42, 97), (55, 54, 160), (223, 162, 102), (55, 160, 84), (56, 125, 231), (160, 235, 84), (284, 280, 42), (104, 57, 30), (424, 579, 561), (14, 562, 563), (55, 59, 39), (60, 55, 39), (98, 97, 42), (142, 60, 39), (24, 564, 519), (58, 497, 563), (108, 126, 196), (223, 63, 74, 665), (224, 193, 80), (68, 565, 566), (80, 75, 224), (64, 98, 17), (127, 93, 254), (179, 96, 8), (189, 126, 185), (65, 66, 230), (57, 66, 46), (65, 46, 66), (23, 67, 139, 529), (120, 35, 138), (68, 138, 35), (201, 75, 76), (292, 394, 69), (302, 277, 206), (90, 141, 3), (162, 6, 70), (71, 114, 170), (8, 105, 72, 539), (114, 73, 170), (162, 70, 1), (96, 105, 8), (78, 77, 666, 74), (331, 259, 366), (81, 76, 75), (77, 78, 152), (15, 562, 552), (159, 230, 66), (161, 6, 51), (159, 66, 79), (80, 81, 75), (192, 17, 45), (405, 728, 729), (64, 17, 192), (67, 43, 270), (23, 554, 43, 67), (22, 138, 82, 567), (83, 730, 724), (82, 501, 567), (59, 84, 87), (39, 52, 213), (103, 85, 247), (76, 240, 150), (240, 76, 81), (420, 425, 92), (86, 41, 31), (216, 87, 84), (133, 50, 70), (16, 7, 36, 540), (88, 89, 194), (283, 397, 175), (186, 141, 90), (91, 420, 426), (93, 96, 94), (99, 72, 230), (95, 668, 669), (94, 96, 179), (186, 90, 95, 671), (389, 672, 673), (97, 98, 110), (136, 71, 170), (72, 99, 43, 568), (24, 569, 570), (102, 79, 57), (250, 207, 331), (207, 136, 170), (66, 57, 79), (248, 103, 247), (249, 583, 124, 56), (104, 30, 218, 662), (201, 224, 75), (105, 65, 72), (9, 721, 130, 107), (78, 218, 106), (56, 124, 125), (72, 568, 538), (107, 130, 108), (128, 109, 60), (226, 110, 396), (396, 110, 48), (42, 28, 98), (331, 207, 259), (88, 194, 277), (45, 18, 34), (428, 106, 111), (92, 429, 430), (162, 143, 102), (218, 111, 106), (88, 113, 112), (277, 113, 88), (81, 80, 222), (240, 81, 115), (21, 674, 653), (114, 203, 73), (203, 114, 368), (107, 195, 723, 9), (81, 200, 115), (44, 117, 390), (134, 668, 676), (116, 390, 117), (27, 571, 527), (175, 397, 322), (228, 118, 275), (6, 162, 51), (119, 201, 120), (159, 143, 2), (168, 122, 147), (121, 125, 227), (137, 71, 136), (143, 79, 102), (35, 120, 201), (126, 108, 302), (167, 122, 168), (68, 35, 123, 573), (389, 677, 672), (124, 227, 125), (123, 76, 47, 558), (111, 678, 679), (52, 59, 87), (39, 59, 52), (185, 126, 131), (254, 680, 30, 127), (68, 573, 565), (60, 142, 128), (59, 55, 84), (119, 169, 379), (331, 287, 191), (129, 718, 731), (302, 131, 126), (368, 317, 203), (169, 119, 120), (287, 331, 132), (137, 244, 368), (130, 718, 129, 112), (212, 295, 184), (102, 57, 63), (101, 569, 574), (184, 295, 283), (128, 145, 109), (222, 80, 301), (197, 160, 150), (134, 655, 670), (322, 37, 175), (133, 649, 682), (53, 560, 575), (135, 222, 301), (70, 3, 1), (250, 432, 136), (244, 137, 140), (3, 141, 2), (87, 247, 85), (63, 104, 660, 74), (379, 169, 122), (155, 366, 103), (138, 68, 566, 82), (400, 394, 293), (92, 430, 433), (292, 139, 67), (63, 57, 104), (279, 683, 161, 51), (67, 262, 292), (137, 114, 71), (137, 431, 140), (27, 536, 571), (395, 141, 186, 684), (273, 141, 395), (199, 732, 733), (131, 302, 193), (345, 192, 45), (316, 128, 142), (1, 143, 162), (198, 242, 144), (28, 38, 138), (145, 94, 109), (236, 149, 147), (167, 265, 146), (28, 138, 22), (379, 122, 146), (235, 377, 216), (146, 122, 167), (147, 122, 166), (122, 169, 148), (147, 149, 168), (150, 240, 197), (47, 76, 150), (142, 151, 37), (315, 584, 585), (315, 587, 584), (129, 735, 158, 112), (197, 115, 372), (238, 345, 45), (130, 113, 108), (88, 112, 158), (180, 77, 152), (54, 55, 60), (153, 174, 248), (165, 155, 154), (246, 377, 153), (156, 685, 686), (157, 355, 158, 719), (305, 586, 589), (159, 79, 143), (54, 7, 160), (144, 243, 32), (216, 377, 246), (243, 31, 32), (100, 556, 570), (161, 688, 687), (223, 51, 162), (158, 736, 719), (206, 135, 302), (156, 674, 685), (181, 738, 734), (208, 165, 154), (221, 206, 106), (365, 690, 691), (254, 93, 94), (163, 229, 287), (155, 165, 325), (279, 51, 86), (356, 688, 692), (167, 233, 381), (187, 622, 205, 118), (190, 421, 433), (91, 164, 176), (222, 200, 81), (172, 434, 253), (286, 400, 270), (364, 165, 208), (304, 435, 436), (344, 65, 230), (116, 117, 398), (122, 148, 166), (167, 168, 233), (120, 38, 169), (207, 170, 260), (53, 437, 423, 559), (172, 164, 173), (208, 154, 174), (120, 138, 38), (260, 170, 213), (283, 175, 184), (153, 248, 246), (176, 164, 172), (298, 48, 64), (177, 650, 673), (109, 94, 179), (224, 379, 380), (224, 119, 379), (277, 194, 180), (292, 293, 394), (181, 740, 738), (309, 404, 189), (182, 741, 742), (229, 372, 115), (183, 184, 175), (189, 185, 309), (271, 173, 91), (148, 169, 38), (395, 684, 694), (187, 228, 188, 618), (166, 148, 42), (84, 235, 216), (111, 440, 439), (155, 325, 330), (189, 214, 126), (331, 421, 190), (5, 696, 681), (302, 135, 301), (192, 298, 64), (106, 310, 221), (389, 697, 677), (193, 224, 131), (144, 194, 89), (118, 215, 275), (107, 196, 195), (441, 244, 140), (107, 108, 196), (97, 110, 226), (197, 372, 235), (182, 742, 743), (11, 438, 424, 561), (173, 164, 91), (202, 736, 744), (387, 381, 198), (182, 743, 746), (200, 222, 221), (160, 197, 235), (118, 205, 215), (268, 228, 256), (224, 201, 119), (221, 443, 264), (199, 748, 747), (204, 276, 203), (145, 254, 94), (317, 204, 203), (228, 274, 256), (56, 44, 249), (92, 425, 429), (101, 321, 53, 575), (321, 101, 320), (404, 214, 189), (85, 213, 52), (187, 623, 622), (69, 394, 232), (91, 290, 271), (277, 152, 206), (260, 259, 207), (200, 221, 264), (187, 118, 228), (404, 210, 214), (137, 368, 114), (152, 78, 206), (257, 208, 174), (576, 36, 8, 572), (729, 210, 404, 720), (67, 270, 400), (385, 275, 211), (261, 245, 254), (203, 212, 184), (212, 276, 296), (243, 144, 242), (260, 213, 85), (173, 444, 434), (210, 726, 195, 214), (301, 80, 193), (126, 214, 195), (290, 287, 229), (215, 205, 220), (246, 87, 216), (284, 239, 280), (69, 217, 292), (217, 278, 292), (30, 678, 111, 218), (346, 625, 626), (221, 222, 135), (206, 221, 135), (102, 63, 223), (246, 247, 87), (194, 77, 180), (83, 741, 730), (131, 224, 185), (377, 225, 153), (281, 698, 699), (354, 97, 226), (255, 230, 391), (386, 198, 89), (124, 588, 291, 227), (387, 146, 265), (117, 231, 232), (213, 170, 73), (331, 190, 250), (280, 166, 42), (298, 396, 48), (303, 97, 354), (268, 627, 188, 228), (225, 174, 153), (372, 229, 163), (230, 159, 391), (149, 233, 168), (403, 233, 149), (311, 445, 446), (231, 69, 232), (403, 402, 233), (234, 215, 220), (234, 220, 625, 346), (372, 377, 235), (330, 366, 155), (234, 346, 363), (244, 261, 368), (286, 398, 400), (236, 239, 211), (227, 393, 121), (121, 393, 237), (394, 400, 398), (238, 448, 263), (435, 171, 456), (374, 628, 629), (385, 211, 239), (240, 115, 197), (366, 85, 103), (206, 78, 106), (241, 269, 369), (175, 151, 183), (172, 253, 244), (290, 426, 191), (336, 116, 398), (191, 287, 290), (31, 243, 242), (101, 574, 139, 320), (133, 682, 49, 50), (183, 203, 184), (212, 203, 276), (203, 183, 73), (253, 245, 244), (246, 248, 247), (284, 256, 274), (249, 44, 390), (237, 349, 352), (250, 136, 207), (97, 256, 284), (390, 327, 590, 251), (379, 146, 252), (289, 233, 402), (384, 391, 159), (245, 253, 111), (112, 113, 130), (227, 291, 591, 393), (111, 679, 254, 245), (230, 255, 99), (237, 393, 592, 349), (196, 126, 195), (303, 630, 268, 256), (58, 525, 495), (97, 303, 256), (225, 257, 174), (366, 259, 85), (384, 2, 258), (305, 589, 593), (2, 384, 159), (259, 260, 85), (194, 32, 77), (45, 17, 18), (261, 244, 245), (275, 215, 211), (232, 398, 117), (344, 230, 72), (400, 262, 67), (357, 450, 451), (139, 292, 278), (10, 749, 731), (229, 447, 271), (300, 631, 632), (265, 381, 387), (322, 316, 142), (266, 745, 751), (266, 751, 746), (188, 631, 618), (219, 623, 635), (199, 733, 748), (375, 633, 636), (113, 277, 108), (115, 264, 229), (269, 241, 88), (178, 696, 700), (274, 275, 385), (285, 270, 255), (270, 99, 255), (444, 445, 311), (237, 272, 69), (69, 272, 217), (141, 273, 2), (147, 239, 236), (228, 275, 274), (619, 220, 205, 624), (224, 380, 185), (185, 380, 309), (296, 276, 204), (108, 277, 302), (139, 278, 320), (211, 215, 234), (249, 390, 251, 594), (128, 316, 145), (132, 319, 163), (89, 370, 386), (86, 365, 691, 279), (263, 345, 238), (378, 86, 31), (88, 241, 89), (280, 239, 147), (156, 686, 699), (397, 283, 295), (385, 239, 284), (285, 286, 270), (176, 172, 244), (270, 43, 99), (147, 166, 280), (278, 217, 388), (73, 151, 213), (258, 2, 273), (454, 357, 451), (132, 163, 287), (335, 286, 288), (402, 337, 289), (290, 229, 271), (393, 591, 595), (351, 226, 396), (272, 237, 352), (292, 262, 293), (369, 309, 294), (212, 296, 295), (192, 297, 318), (318, 298, 192), (251, 597, 593), (327, 599, 590), (322, 142, 37), (373, 621, 637), (328, 116, 299, 600), (219, 635, 637), (89, 198, 144), (193, 302, 301), (404, 758, 753, 754), (268, 630, 636), (415, 304, 436), (200, 264, 115), (305, 598, 585), (157, 737, 756), (111, 439, 428), (315, 602, 587), (286, 285, 307), (373, 640, 641), (365, 86, 378), (298, 401, 396), (309, 380, 294), (151, 73, 183), (310, 422, 443), (312, 313, 299), (314, 603, 581), (211, 234, 236), (267, 755, 756), (316, 317, 145), (242, 383, 288), (383, 326, 288), (334, 401, 318), (233, 289, 326), (321, 359, 53), (307, 371, 242), (355, 157, 369), (319, 208, 257), (359, 321, 320), (397, 296, 204), (388, 359, 320), (324, 354, 351), (388, 320, 278), (397, 204, 317), (316, 322, 317), (157, 760, 406, 369), (338, 332, 334), (346, 628, 374, 340), (323, 620, 324, 351), (325, 319, 330), (288, 326, 335), (327, 390, 328, 582), (397, 317, 322), (329, 604, 601), (374, 643, 644), (329, 599, 605), (335, 289, 343), (337, 402, 339), (376, 701, 702), (288, 286, 307), (281, 651, 704), (323, 340, 374, 644), (132, 331, 330), (297, 192, 345), (333, 318, 297), (339, 332, 338), (338, 334, 333), (334, 318, 333), (132, 330, 319), (341, 163, 319), (343, 336, 335), (343, 289, 337), (335, 336, 398), (116, 336, 299), (342, 607, 608), (342, 609, 614), (337, 339, 338), (234, 363, 236), (323, 351, 340), (343, 312, 299), (348, 613, 614), (341, 372, 163), (349, 610, 615), (337, 312, 343), (72, 65, 344), (309, 369, 406), (312, 337, 358), (358, 337, 338), (370, 294, 252), (297, 345, 263), (352, 349, 616, 347), (363, 346, 340), (313, 348, 611, 299), (347, 617, 348, 313), (308, 646, 645), (349, 613, 616), (273, 392, 706, 350), (313, 352, 347), (297, 263, 333), (376, 356, 690, 365), (69, 121, 237), (351, 363, 340), (313, 312, 358), (329, 609, 604), (353, 352, 313), (353, 313, 358), (338, 408, 358), (226, 351, 354), (408, 410, 358), (450, 409, 333), (269, 355, 369), (702, 362, 707), (353, 358, 360), (419, 412, 418), (414, 407, 413), (364, 325, 165), (360, 416, 359), (388, 353, 360), (388, 360, 359), (339, 402, 332), (241, 370, 89), (382, 708, 709), (362, 705, 707), (382, 711, 712), (236, 363, 149), (381, 383, 198), (319, 364, 208), (326, 289, 335), (376, 365, 378), (350, 706, 713), (366, 85, 367), (317, 368, 261), (376, 378, 258), (242, 371, 31), (369, 370, 241), (391, 371, 307), (372, 341, 377), (363, 351, 332), (225, 341, 319), (308, 643, 641), (766, 764, 757, 759), (373, 638, 640), (273, 376, 258), (225, 377, 341), (371, 378, 31), (369, 294, 370), (363, 403, 149), (332, 351, 334), (351, 401, 334), (324, 646, 647), (379, 294, 380), (242, 288, 307), (233, 326, 381), (252, 294, 379), (403, 363, 332), (361, 714, 709), (350, 713, 703), (325, 364, 319), (381, 326, 383), (391, 384, 371), (261, 254, 145), (378, 384, 258), (371, 384, 378), (198, 383, 242), (145, 317, 261), (385, 284, 274), (146, 387, 386), (386, 387, 198), (388, 217, 353), (178, 714, 693), (152, 277, 180), (116, 328, 390), (285, 255, 391), (273, 395, 716, 392), (349, 592, 610), (232, 394, 398), (395, 694, 716), (370, 252, 386), (252, 146, 386), (351, 396, 401), (295, 296, 397), (194, 144, 32), (391, 307, 285), (335, 398, 286), (272, 353, 217), (765, 758, 404, 762), (303, 354, 324, 648), (281, 711, 700), (375, 639, 647), (299, 611, 600), (257, 225, 319), (265, 167, 381), (327, 582, 606), (400, 293, 262), (273, 350, 701, 376), (298, 318, 401), (402, 403, 332), (267, 739, 754), (309, 406, 762, 404), (158, 269, 88), (352, 353, 272), (158, 355, 269), (299, 336, 343), (409, 413, 407), (407, 408, 409), (408, 333, 409), (413, 357, 453), (418, 411, 452), (417, 410, 412), (415, 418, 304), (359, 419, 415), (416, 417, 419), (443, 446, 264), (443, 422, 446), (422, 311, 446), (428, 422, 310), (428, 439, 422), (439, 311, 422), (454, 453, 357), (452, 435, 304), (411, 454, 452), (173, 445, 444), (437, 459, 438), (451, 450, 449), (450, 263, 449), (442, 448, 40), (442, 449, 448), (449, 263, 448), (446, 447, 264), (446, 445, 447), (445, 271, 447), (434, 440, 253), (434, 444, 440), (444, 311, 440), (429, 441, 140), (429, 425, 441), (425, 176, 441), (424, 442, 40, 578), (424, 438, 442), (442, 459, 458), (311, 439, 440), (423, 438, 11, 577), (423, 437, 438), (454, 455, 171), (436, 437, 53), (436, 435, 437), (435, 460, 437), (433, 427, 92), (433, 421, 427), (421, 191, 427), (433, 432, 190), (433, 430, 432), (430, 136, 432), (430, 431, 136), (430, 429, 431), (429, 140, 431), (426, 427, 191), (426, 420, 427), (420, 92, 427), (176, 420, 91), (449, 458, 457), (451, 457, 455), (229, 264, 447), (290, 91, 426), (435, 454, 171), (238, 550, 40, 448), (221, 310, 443), (441, 176, 244), (331, 191, 421), (111, 253, 440), (172, 173, 434), (137, 136, 431), (250, 190, 432), (428, 310, 106), (424, 578, 579), (100, 560, 580), (457, 463, 464), (455, 464, 465), (459, 463, 458), (460, 461, 459), (171, 465, 466), (460, 467, 462), (456, 466, 467), (466, 474, 467), (472, 480, 473), (462, 474, 469), (465, 473, 466), (461, 469, 468), (461, 470, 463), (465, 471, 472), (464, 470, 471), (477, 485, 478), (472, 478, 479), (468, 477, 470), (469, 481, 476), (473, 481, 474), (470, 478, 471), (468, 476, 475), (484, 482, 486), (475, 483, 482), (479, 487, 480), (479, 485, 486), (475, 484, 477), (476, 488, 483), (480, 488, 481), (436, 53, 415), (359, 415, 53), (338, 333, 408), (408, 407, 410), (333, 263, 450), (450, 357, 409), (419, 417, 412), (414, 410, 407), (360, 358, 416), (409, 357, 413), (453, 411, 413), (414, 413, 411), (452, 304, 418), (418, 412, 414), (414, 411, 418), (414, 412, 410), (417, 358, 410), (415, 419, 418), (359, 416, 419), (416, 358, 417), (452, 454, 435), (411, 453, 454), (173, 271, 445), (437, 460, 459), (442, 438, 459), (454, 451, 455), (435, 456, 460), (176, 425, 420), (449, 442, 458), (451, 449, 457), (457, 458, 463), (455, 457, 464), (459, 461, 463), (460, 462, 461), (171, 455, 465), (460, 456, 467), (456, 171, 466), (466, 473, 474), (472, 479, 480), (462, 467, 474), (465, 472, 473), (461, 462, 469), (461, 468, 470), (465, 464, 471), (464, 463, 470), (477, 484, 485), (472, 471, 478), (468, 475, 477), (469, 474, 481), (473, 480, 481), (470, 477, 478), (468, 469, 476), (487, 486, 482), (485, 484, 486), (482, 483, 487), (488, 487, 483), (475, 476, 483), (479, 486, 487), (479, 478, 485), (475, 482, 484), (476, 481, 488), (480, 487, 488), (580, 559, 423), (580, 560, 559), (560, 53, 559), (579, 548, 26), (579, 578, 548), (578, 40, 548), (495, 520, 0), (495, 525, 520), (525, 19, 520), (209, 576, 572), (570, 564, 24), (570, 556, 564), (556, 61, 564), (571, 576, 209), (571, 536, 576), (536, 36, 576), (575, 492, 101), (575, 560, 492), (560, 100, 492), (574, 530, 139), (574, 569, 530), (569, 24, 530), (565, 557, 4), (565, 573, 557), (573, 123, 557), (527, 572, 8), (527, 571, 572), (571, 209, 572), (538, 553, 20), (538, 568, 553), (568, 43, 553), (570, 492, 100), (570, 569, 492), (569, 101, 492), (567, 545, 22), (567, 501, 545), (501, 25, 545), (552, 509, 4), (552, 562, 509), (562, 14, 509), (566, 502, 82), (566, 565, 502), (565, 4, 502), (563, 512, 14), (563, 497, 512), (497, 62, 512), (519, 494, 0), (519, 564, 494), (564, 61, 494), (563, 535, 58), (563, 562, 535), (562, 15, 535), (561, 503, 11), (561, 579, 503), (579, 26, 503), (506, 577, 11), (506, 580, 577), (580, 423, 577), (542, 558, 47), (542, 557, 558), (557, 123, 558), (555, 511, 62), (555, 507, 511), (507, 13, 511), (555, 556, 100), (555, 496, 556), (496, 61, 556), (547, 554, 23), (547, 553, 554), (553, 43, 554), (541, 552, 4), (541, 514, 552), (514, 15, 552), (546, 551, 34), (546, 549, 551), (549, 238, 551), (549, 550, 238), (549, 548, 550), (548, 40, 550), (523, 518, 19), (523, 547, 518), (547, 23, 518), (544, 546, 34), (544, 531, 546), (531, 26, 546), (544, 545, 25), (544, 543, 545), (543, 22, 545), (521, 542, 47), (521, 541, 542), (541, 4, 542), (540, 516, 16), (540, 537, 516), (537, 29, 516), (538, 539, 72), (538, 528, 539), (528, 8, 539), (536, 537, 36), (536, 534, 537), (534, 29, 537), (515, 535, 15), (515, 533, 535), (533, 58, 535), (526, 534, 27), (526, 533, 534), (533, 29, 534), (505, 489, 13), (505, 532, 489), (532, 12, 489), (532, 500, 12), (532, 531, 500), (531, 25, 500), (491, 530, 24), (491, 529, 530), (529, 139, 530), (524, 528, 20), (524, 527, 528), (527, 8, 528), (522, 526, 27), (522, 525, 526), (525, 58, 526), (523, 524, 20), (523, 522, 524), (522, 27, 524), (517, 520, 19), (517, 519, 520), (519, 0, 520), (491, 518, 23), (491, 517, 518), (517, 19, 518), (516, 490, 16), (516, 515, 490), (515, 15, 490), (514, 490, 15), (514, 513, 490), (513, 16, 490), (511, 512, 62), (511, 510, 512), (510, 14, 512), (508, 489, 12), (508, 510, 489), (510, 13, 489), (508, 509, 14), (508, 498, 509), (498, 4, 509), (507, 504, 13), (507, 506, 504), (506, 11, 504), (504, 505, 13), (504, 503, 505), (503, 26, 505), (499, 502, 4), (499, 501, 502), (501, 82, 502), (499, 500, 25), (499, 498, 500), (498, 12, 500), (493, 497, 58), (493, 496, 497), (496, 62, 497), (494, 495, 0), (494, 493, 495), (493, 58, 495), (606, 612, 348), (606, 582, 612), (582, 328, 612), (600, 612, 328), (600, 611, 612), (611, 348, 612), (610, 595, 306), (610, 592, 595), (592, 393, 595), (604, 608, 314), (604, 609, 608), (609, 342, 608), (616, 617, 347), (616, 613, 617), (613, 348, 617), (615, 607, 342), (615, 610, 607), (610, 306, 607), (614, 615, 342), (614, 613, 615), (613, 349, 615), (614, 605, 348), (614, 609, 605), (609, 329, 605), (608, 603, 314), (608, 607, 603), (607, 306, 603), (605, 606, 348), (605, 599, 606), (599, 327, 606), (601, 581, 315), (601, 604, 581), (604, 314, 581), (581, 602, 315), (581, 603, 602), (603, 306, 602), (587, 596, 291), (587, 602, 596), (602, 306, 596), (585, 601, 315), (585, 598, 601), (598, 329, 601), (590, 597, 251), (590, 599, 597), (599, 329, 597), (593, 598, 305), (593, 597, 598), (597, 329, 598), (595, 596, 306), (595, 591, 596), (591, 291, 596), (593, 594, 251), (593, 589, 594), (589, 249, 594), (589, 583, 249), (589, 586, 583), (586, 124, 583), (584, 588, 124), (584, 587, 588), (587, 291, 588), (585, 586, 305), (585, 584, 586), (584, 124, 586), (647, 648, 324), (647, 639, 648), (639, 303, 648), (647, 642, 375), (647, 646, 642), (646, 308, 642), (640, 632, 375), (640, 638, 632), (638, 300, 632), (641, 621, 373), (641, 643, 621), (643, 374, 621), (645, 620, 323), (645, 646, 620), (646, 324, 620), (644, 645, 323), (644, 643, 645), (643, 308, 645), (641, 642, 308), (641, 640, 642), (640, 375, 642), (636, 639, 375), (636, 630, 639), (630, 303, 639), (637, 638, 373), (637, 635, 638), (635, 300, 638), (637, 629, 219), (637, 621, 629), (621, 374, 629), (219, 619, 624), (636, 627, 268), (636, 633, 627), (633, 188, 627), (635, 634, 300), (635, 623, 634), (623, 187, 634), (618, 634, 187), (618, 631, 634), (631, 300, 634), (632, 633, 375), (632, 631, 633), (631, 188, 633), (629, 626, 219), (629, 628, 626), (628, 346, 626), (626, 619, 219), (626, 625, 619), (625, 220, 619), (622, 624, 205), (622, 623, 624), (623, 219, 624), (700, 715, 178), (700, 711, 715), (711, 382, 715), (716, 710, 392), (716, 694, 710), (694, 361, 710), (693, 697, 389), (693, 714, 697), (714, 361, 697), (703, 712, 362), (703, 713, 712), (713, 382, 712), (709, 715, 382), (709, 714, 715), (714, 178, 715), (713, 708, 382), (713, 706, 708), (706, 392, 708), (712, 704, 362), (712, 711, 704), (711, 281, 704), (707, 689, 356), (707, 705, 689), (705, 282, 689), (709, 710, 361), (709, 708, 710), (708, 392, 710), (376, 702, 707, 356), (704, 705, 362), (704, 651, 705), (651, 282, 705), (702, 703, 362), (702, 701, 703), (701, 350, 703), (699, 651, 281), (699, 686, 651), (686, 282, 651), (700, 698, 281), (700, 696, 698), (696, 5, 698), (699, 675, 156), (699, 698, 675), (698, 5, 675), (677, 695, 186), (677, 697, 695), (697, 361, 695), (681, 650, 177), (681, 696, 650), (696, 178, 650), (694, 695, 361), (694, 684, 695), (684, 186, 695), (673, 693, 389), (673, 650, 693), (650, 178, 693), (692, 683, 279), (692, 688, 683), (688, 161, 683), (691, 692, 279), (691, 690, 692), (690, 356, 692), (685, 659, 161), (685, 674, 659), (674, 21, 659), (687, 689, 282), (687, 688, 689), (688, 356, 689), (686, 687, 282), (686, 685, 687), (685, 161, 687), (682, 676, 49), (682, 649, 676), (649, 134, 676), (670, 681, 177), (670, 655, 681), (655, 5, 681), (679, 680, 254), (679, 678, 680), (678, 30, 680), (672, 671, 95), (672, 677, 671), (677, 186, 671), (676, 667, 49), (676, 668, 667), (668, 95, 667), (653, 675, 5), (653, 674, 675), (674, 156, 675), (673, 669, 177), (673, 672, 669), (672, 95, 669), (669, 670, 177), (669, 668, 670), (668, 134, 670), (664, 657, 41), (664, 666, 657), (666, 77, 657), (664, 665, 74), (664, 663, 665), (663, 223, 665), (661, 662, 218), (661, 660, 662), (660, 104, 662), (21, 658, 659), (658, 656, 6), (658, 654, 656), (654, 133, 656), (655, 652, 5), (655, 649, 652), (649, 133, 652), (653, 654, 21), (653, 652, 654), (652, 133, 654), (754, 720, 404), (754, 739, 720), (739, 405, 720), (756, 757, 764, 157), (756, 755, 757), (755, 399, 759, 757), (756, 752, 267), (756, 737, 752), (737, 202, 752), (754, 755, 267), (754, 753, 755), (753, 763, 399, 755), (748, 752, 202), (748, 733, 752), (733, 267, 752), (746, 750, 182), (746, 751, 750), (751, 129, 750), (751, 735, 129), (751, 745, 735), (745, 158, 735), (731, 750, 129), (731, 749, 750), (749, 182, 750), (730, 749, 10), (730, 741, 749), (741, 182, 749), (405, 729, 720), (747, 744, 266), (747, 748, 744), (748, 202, 744), (746, 747, 266), (746, 743, 747), (743, 199, 747), (744, 745, 266), (744, 736, 745), (736, 158, 745), (743, 732, 199), (743, 742, 732), (742, 181, 732), (742, 740, 181), (742, 741, 740), (741, 83, 740), (738, 728, 405), (738, 740, 728), (740, 83, 728), (734, 739, 267), (734, 738, 739), (738, 405, 739), (719, 737, 157), (719, 736, 737), (736, 202, 737), (733, 734, 267), (733, 732, 734), (732, 181, 734), (731, 722, 10), (731, 718, 722), (718, 130, 722), (724, 717, 9), (724, 730, 717), (730, 10, 717), (729, 727, 210), (729, 728, 727), (728, 83, 727), (725, 727, 83), (725, 726, 727), (726, 210, 727), (724, 725, 83), (724, 723, 725), (723, 195, 725), (721, 722, 130), (721, 717, 722), (717, 10, 722), (761, 765, 762, 406), (399, 763, 765, 761), (763, 753, 758, 765), (761, 766, 759, 399), (406, 760, 766, 761), (760, 157, 764, 766)])
me_ss.polygons.foreach_set('use_smooth', [True] * 1443)
me_ss.polygons.foreach_set('material_index', [0, 1, 1, 0, 0, 1, 1, 0, 2, 0, 2, 0, 0, 0, 0, 0, 0, 0, 1, 1, 1, 1, 1, 1, 0, 1, 1, 0, 0, 1, 1, 1, 0, 0, 0, 0, 0, 0, 1, 1, 0, 0, 1, 0, 1, 0, 0, 1, 0, 0, 0, 0, 0, 0, 0, 0, 0, 1, 0, 1, 0, 0, 1, 0, 0, 0, 0, 0, 0, 0, 0, 0, 1, 0, 0, 0, 0, 0, 1, 0, 0, 1, 0, 1, 0, 0, 0, 0, 0, 0, 0, 0, 0, 0, 0, 0, 0, 0, 0, 0, 0, 0, 0, 0, 0, 1, 0, 0, 0, 0, 1, 1, 0, 0, 0, 0, 0, 0, 0, 0, 0, 0, 0, 0, 0, 0, 0, 0, 0, 0, 0, 0, 0, 0, 0, 0, 0, 0, 0, 0, 0, 1, 0, 0, 0, 0, 0, 2, 0, 0, 0, 0, 2, 1, 0, 0, 0, 0, 0, 0, 0, 0, 0, 0, 0, 0, 0, 0, 0, 0, 0, 0, 0, 2, 0, 0, 0, 0, 0, 0, 0, 0, 0, 0, 0, 0, 0, 0, 0, 0, 0, 0, 0, 0, 0, 0, 0, 0, 0, 0, 0, 0, 0, 0, 0, 0, 0, 0, 0, 0, 0, 0, 0, 2, 0, 0, 0, 0, 0, 0, 0, 0, 0, 0, 0, 0, 0, 0, 0, 2, 0, 0, 0, 0, 0, 0, 0, 0, 0, 0, 0, 0, 0, 0, 0, 0, 0, 0, 0, 0, 0, 0, 0, 0, 0, 0, 2, 0, 0, 0, 0, 0, 0, 0, 0, 0, 0, 0, 0, 0, 0, 0, 0, 0, 0, 0, 0, 0, 0, 0, 0, 2, 0, 0, 0, 0, 0, 0, 0, 0, 0, 0, 0, 0, 0, 0, 0, 0, 0, 0, 0, 2, 2, 0, 0, 0, 0, 0, 0, 0, 0, 0, 0, 2, 0, 2, 0, 0, 0, 0, 0, 1, 0, 0, 0, 0, 2, 2, 0, 0, 0, 0, 0, 0, 0, 0, 0, 0, 0, 0, 0, 0, 0, 0, 0, 0, 0, 0, 0, 0, 0, 0, 0, 0, 0, 0, 0, 0, 0, 0, 2, 0, 0, 0, 0, 0, 2, 0, 2, 0, 0, 0, 0, 0, 0, 0, 0, 0, 0, 0, 0, 0, 2, 0, 0, 0, 2, 0, 0, 0, 0, 0, 0, 0, 0, 2, 0, 0, 2, 0, 2, 0, 0, 0, 0, 0, 0, 2, 0, 0, 0, 0, 0, 0, 0, 0, 0, 0, 2, 0, 0, 0, 0, 0, 0, 0, 0, 0, 0, 0, 0, 0, 0, 0, 0, 0, 0, 0, 0, 0, 0, 0, 0, 0, 0, 0, 0, 0, 0, 0, 0, 0, 0, 0, 0, 2, 0, 0, 2, 0, 0, 0, 0, 0, 0, 0, 0, 0, 0, 0, 0, 0, 0, 0, 0, 0, 0, 0, 0, 0, 0, 0, 0, 0, 0, 0, 0, 0, 0, 0, 0, 0, 0, 0, 0, 0, 0, 0, 0, 0, 0, 0, 0, 0, 0, 0, 0, 0, 0, 0, 0, 0, 0, 0, 0, 0, 0, 0, 0, 0, 0, 0, 0, 0, 0, 0, 0, 0, 1, 0, 0, 0, 0, 2, 0, 0, 0, 0, 0, 0, 0, 0, 0, 0, 0, 2, 0, 2, 0, 0, 2, 2, 2, 2, 2, 2, 0, 0, 0, 2, 0, 0, 0, 0, 0, 0, 0, 0, 0, 0, 0, 0, 0, 0, 0, 0, 0, 0, 0, 0, 0, 0, 0, 0, 0, 2, 0, 0, 0, 0, 0, 0, 0, 0, 0, 0, 0, 0, 0, 0, 0, 0, 0, 0, 0, 0, 0, 0, 2, 2, 0, 2, 0, 2, 0, 0, 2, 2, 0, 0, 2, 2, 0, 2, 0, 2, 0, 0, 0, 0, 0, 0, 2, 0, 2, 0, 0, 0, 0, 0, 0, 0, 0, 0, 0, 0, 0, 0, 0, 0, 0, 0, 0, 0, 0, 0, 0, 0, 0, 2, 2, 2, 0, 0, 0, 0, 2, 0, 0, 0, 0, 0, 0, 0, 0, 0, 0, 0, 0, 0, 2, 2, 0, 0, 0, 0, 0, 0, 2, 0, 0, 0, 0, 0, 0, 0, 0, 0, 0, 0, 2, 0, 0, 0, 0, 0, 0, 0, 0, 2, 0, 0, 0, 0, 0, 0, 0, 0, 0, 0, 0, 0, 0, 0, 0, 0, 0, 2, 0, 2, 0, 0, 0, 0, 0, 0, 0, 0, 0, 0, 0, 0, 0, 0, 0, 2, 2, 2, 0, 0, 0, 0, 0, 0, 0, 0, 0, 0, 0, 0, 0, 2, 0, 0, 0, 0, 0, 0, 0, 0, 0, 0, 0, 0, 0, 2, 0, 0, 0, 0, 2, 0, 0, 0, 0, 0, 0, 0, 0, 0, 0, 0, 0, 2, 2, 0, 0, 0, 0, 0, 0, 0, 0, 2, 0, 0, 0, 0, 0, 0, 0, 0, 0, 0, 0, 0, 0, 0, 0, 0, 0, 0, 0, 0, 0, 0, 0, 0, 0, 0, 0, 0, 0, 0, 0, 0, 0, 0, 0, 0, 0, 0, 0, 0, 0, 0, 0, 0, 0, 0, 0, 0, 0, 0, 0, 0, 0, 0, 0, 0, 0, 0, 0, 0, 0, 0, 0, 0, 0, 0, 0, 0, 0, 0, 0, 0, 0, 0, 0, 0, 0, 0, 0, 0, 0, 0, 0, 0, 0, 0, 0, 0, 0, 0, 0, 0, 0, 0, 0, 0, 0, 0, 0, 0, 0, 0, 0, 0, 0, 0, 0, 0, 0, 0, 0, 0, 0, 0, 0, 0, 0, 0, 0, 0, 0, 0, 0, 0, 0, 0, 0, 0, 0, 0, 0, 0, 0, 0, 0, 0, 0, 0, 0, 0, 0, 0, 0, 0, 0, 0, 0, 0, 0, 0, 0, 0, 0, 0, 0, 0, 0, 0, 0, 0, 0, 0, 0, 0, 0, 0, 0, 0, 0, 0, 0, 0, 0, 0, 0, 1, 1, 1, 0, 1, 1, 1, 0, 0, 0, 0, 0, 0, 0, 0, 0, 1, 0, 0, 0, 0, 0, 0, 0, 0, 0, 0, 0, 1, 1, 1, 1, 1, 1, 1, 1, 1, 1, 1, 1, 1, 1, 1, 1, 1, 1, 0, 0, 0, 0, 0, 0, 0, 0, 0, 1, 1, 1, 1, 1, 1, 0, 0, 0, 1, 1, 1, 0, 0, 0, 0, 0, 0, 1, 0, 0, 1, 1, 1, 1, 1, 1, 0, 1, 1, 1, 1, 1, 0, 0, 0, 0, 1, 1, 1, 1, 1, 1, 1, 1, 1, 1, 1, 1, 1, 1, 0, 0, 0, 0, 0, 0, 1, 1, 1, 0, 1, 1, 1, 1, 1, 0, 1, 1, 1, 1, 1, 1, 1, 1, 1, 1, 1, 1, 1, 1, 1, 1, 1, 1, 1, 0, 1, 1, 1, 1, 1, 1, 1, 1, 1, 1, 1, 1, 1, 1, 1, 0, 0, 0, 0, 0, 0, 2, 2, 0, 2, 2, 2, 0, 0, 0, 2, 2, 2, 2, 0, 0, 0, 2, 2, 2, 2, 2, 0, 2, 2, 2, 2, 2, 2, 2, 2, 2, 2, 2, 2, 2, 2, 2, 2, 2, 2, 2, 2, 2, 2, 2, 2, 2, 0, 0, 2, 2, 2, 2, 2, 2, 2, 2, 0, 0, 0, 2, 2, 2, 2, 2, 2, 2, 2, 2, 0, 0, 0, 0, 2, 2, 2, 2, 2, 2, 2, 0, 2, 2, 2, 2, 2, 2, 2, 2, 2, 2, 2, 2, 2, 2, 2, 2, 2, 2, 2, 2, 0, 0, 2, 0, 0, 0, 2, 2, 2, 2, 2, 0, 0, 2, 2, 2, 2, 2, 2, 2, 2, 2, 2, 2, 0, 0, 2, 2, 2, 0, 0, 0, 2, 2, 0, 0, 2, 2, 2, 0, 0, 0, 2, 2, 2, 2, 2, 2, 2, 2, 2, 0, 2, 2, 2, 2, 2, 2, 0, 0, 2, 2, 2, 0, 0, 0, 0, 0, 0, 0, 0, 0, 0, 0, 0, 0, 0, 0, 0, 0, 2, 2, 2, 2, 0, 0, 0, 0, 0, 0, 0, 0, 0, 2, 2, 2, 2, 2, 0, 2, 2, 2, 0, 0, 0, 0, 0, 0, 0, 0, 0, 0, 0, 0, 0, 2, 2, 0, 0, 0, 0, 2, 2, 2, 2, 2, 2, 2, 2, 2, 2, 2, 2, 2, 2, 2, 2, 2, 2, 2, 2, 0, 2, 2, 2, 2, 2, 2, 2, 2, 2, 2, 2, 2, 2, 2, 2, 0, 2, 2, 2, 2, 2, 2, 2, 2, 2, 2, 2, 2, 2, 2, 2, 2, 2, 2, 0, 0, 0, 0, 2, 2, 0, 2, 2, 2, 0, 0, 2, 0, 0, 0, 0, 0, 0, 2, 2, 2, 0, 2])
me_ss.materials.append(mat_ecru)
me_ss.materials.append(mat_brown)
me_ss.materials.append(mat_tan)
me_ss.materials.append(mat_black)
me_ss.use_remesh_preserve_volume = False
me_ss.use_remesh_preserve_attributes = False
me_ss.use_mirror_vertex_groups = False
me_ss.update()
arm_armature = bpy.data.armatures.new('Armature')  # bones are not reproduced

# ---- objects
ob_plane = bpy.data.objects.new('Plane', me_plane)
ob_armature = bpy.data.objects.new('Armature', arm_armature)
ob_ss = bpy.data.objects.new('SS', me_ss)
ob_lamp = bpy.data.objects.new('Lamp', light_lamp)
ob_camera = bpy.data.objects.new('Camera', cam_camera)

# ---- transforms, parenting, visibility, modifiers, constraints
ob_plane.location = (0.6462, -0.6008, 0.09711)
ob_plane.scale = (7.412, 7.412, 7.412)
ob_plane.hide_viewport = True
ob_plane.lineart.crease_threshold = 0.0
ob_armature.location = (-0.004697, -0.08652, 1.035)
ob_armature.hide_viewport = True
ob_armature.show_in_front = True
ob_armature.lineart.crease_threshold = 0.0
ob_ss.parent = ob_armature
ob_ss.matrix_parent_inverse = Matrix(((1.0, 0.0, 0.0, 0.004697), (0.0, 1.0, 0.0, 0.08652), (0.0, 0.0, 1.0, -1.035), (0.0, 0.0, 0.0, 1.0)))
ob_ss.location = (0.0, 0.0, 1.586)
ob_ss.rotation_euler = (0.0, -0.0, -0.1568)
ob_ss.scale = (3.44, 3.44, 3.44)
ob_ss.lineart.crease_threshold = 0.0
_vg = ob_ss.vertex_groups.new(name='TailBack')
for _i, _w in zip([0, 4, 11, 12, 13, 14, 15, 18, 19, 22, 23, 24, 25, 26, 28, 34, 35, 38, 40, 45, 53, 58, 61, 62, 68, 82, 100, 101, 123, 138, 171, 238, 263, 297, 304, 320, 321, 332, 333, 334, 338, 339, 345, 357, 359, 407, 408, 409, 410, 411, 412, 413, 414, 415, 416, 417, 418, 419, 423, 424, 435, 436, 437, 438, 442, 448, 449, 450, 451, 452, 453, 454, 455, 456, 489, 490, 491, 492, 493, 494, 495, 496, 497, 498, 499, 500, 501, 502, 503, 504, 505, 506, 507, 508, 509, 510, 511, 512, 514, 515, 517, 518, 519, 520, 522, 523, 525, 526, 529, 530, 531, 532, 533, 535, 541, 542, 543, 544, 545, 546, 547, 548, 549, 550, 551, 552, 554, 555, 556, 557, 558, 559, 560, 561, 562, 563, 564, 565, 566, 567, 569, 570, 573, 574, 575, 577, 578, 579, 580], [0.1495, 0.05953, 0.9143, 0.5985, 0.8955, 0.2067, 0.01847, 0.005292, 0.06336, 0.1224, 0.01043, 0.07499, 0.4358, 0.7366, 0.022, 0.09923, 0.002757, 0.009137, 0.5503, 0.01537, 0.4896, 0.08745, 0.7694, 0.7918, 0.06171, 0.1622, 0.7758, 0.1134, 0.007102, 0.06085, 0.05736, 0.2275, 0.4423, 0.1333, 0.3631, 0.06542, 0.1687, 0.01293, 0.4117, 0.05602, 0.1082, 0.005555, 0.05921, 0.2861, 0.0073, 0.1316, 0.121, 0.3956, 0.05311, 0.3069, 0.1136, 0.2623, 0.1728, 0.1777, 0.001179, 0.04161, 0.2067, 0.09321, 0.7954, 0.7536, 0.1229, 0.4269, 0.08732, 0.06331, 0.06764, 0.488, 0.07031, 0.1523, 0.1314, 0.3233, 0.2918, 0.1661, 0.05236, 0.06063, 0.747, 0.009233, 0.04271, 0.4446, 0.4284, 0.4595, 0.1185, 0.7806, 0.4396, 0.329, 0.2477, 0.5171, 0.299, 0.1109, 0.8254, 0.9049, 0.8161, 0.845, 0.8357, 0.4026, 0.1331, 0.5511, 0.8437, 0.4993, 0.009233, 0.009233, 0.06917, 0.03689, 0.1123, 0.1064, 0.03168, 0.03168, 0.07541, 0.04373, 0.005214, 0.0375, 0.5862, 0.6676, 0.04373, 0.05296, 0.02976, 0.02976, 0.1108, 0.2675, 0.2791, 0.4179, 0.005214, 0.6435, 0.482, 0.3889, 0.1633, 0.039, 0.005214, 0.7838, 0.7726, 0.03332, 0.003551, 0.6425, 0.6327, 0.8339, 0.1126, 0.1471, 0.4222, 0.06062, 0.112, 0.1423, 0.09421, 0.4254, 0.0344, 0.05672, 0.3015, 0.8548, 0.6519, 0.7451, 0.7856]): _vg.add([_i], _w, 'REPLACE')
_vg = ob_ss.vertex_groups.new(name='MidBack')
for _i, _w in zip([0, 4, 7, 8, 12, 13, 14, 15, 16, 17, 19, 20, 22, 23, 24, 25, 27, 28, 29, 31, 32, 33, 35, 36, 38, 42, 43, 46, 47, 54, 58, 61, 62, 65, 66, 67, 68, 72, 75, 76, 82, 89, 93, 94, 96, 98, 99, 105, 109, 115, 119, 120, 122, 123, 127, 128, 138, 144, 145, 146, 147, 148, 149, 150, 159, 160, 166, 167, 168, 169, 179, 194, 197, 198, 201, 209, 224, 229, 230, 232, 233, 235, 236, 240, 241, 242, 243, 252, 255, 262, 265, 270, 280, 285, 286, 288, 289, 292, 293, 294, 307, 326, 335, 336, 339, 343, 344, 370, 371, 372, 378, 379, 380, 381, 383, 384, 386, 387, 391, 394, 398, 400, 402, 403, 489, 490, 491, 493, 494, 495, 496, 497, 498, 499, 500, 501, 502, 504, 505, 507, 508, 509, 510, 511, 512, 513, 514, 515, 516, 517, 518, 519, 520, 521, 522, 523, 524, 525, 526, 527, 528, 529, 530, 531, 532, 533, 534, 535, 536, 537, 538, 539, 540, 541, 542, 543, 544, 545, 547, 552, 553, 554, 555, 556, 557, 558, 562, 563, 564, 565, 566, 567, 568, 569, 570, 571, 572, 573, 576], [0.7132, 0.8066, 0.174, 0.6767, 0.2237, 0.02995, 0.7345, 0.915, 0.6202, 0.05651, 0.7548, 0.7304, 0.1652, 0.241, 0.0898, 0.2304, 0.8807, 0.2555, 0.9254, 0.05448, 0.04607, 0.7667, 0.6305, 0.2843, 0.4227, 0.02224, 0.5015, 0.03756, 0.7694, 0.05389, 0.8807, 0.09918, 0.175, 0.2264, 0.01712, 0.1614, 0.6675, 0.5967, 0.1746, 0.5894, 0.5159, 0.09836, 0.1163, 0.07608, 0.1727, 0.05632, 0.427, 0.4587, 0.1083, 0.09373, 0.4864, 0.5403, 0.3302, 0.7537, 0.02793, 0.008921, 0.5409, 0.1333, 0.01044, 0.2878, 0.05842, 0.297, 0.08761, 0.5363, 0.03295, 0.1137, 0.13, 0.3193, 0.1836, 0.3979, 0.1832, 0.03296, 0.1958, 0.2717, 0.5191, 0.5742, 0.1014, 0.005675, 0.1879, 0.04238, 0.2327, 0.08088, 0.004037, 0.439, 0.04642, 0.1859, 0.09983, 0.124, 0.226, 0.124, 0.3357, 0.3532, 0.0243, 0.2713, 0.2296, 0.2913, 0.104, 0.03363, 0.09433, 0.07687, 0.206, 0.2581, 0.1429, 0.0215, 0.0007027, 0.009281, 0.3504, 0.09554, 0.1236, 0.01128, 0.06166, 0.1944, 0.04004, 0.3371, 0.2883, 0.02747, 0.1817, 0.2819, 0.1138, 0.07004, 0.1268, 0.1698, 0.05817, 0.02906, 0.1268, 0.7676, 0.1654, 0.4899, 0.4062, 0.797, 0.1371, 0.5278, 0.5151, 0.5185, 0.2271, 0.3732, 0.6613, 0.01497, 0.01497, 0.01497, 0.4791, 0.7705, 0.3822, 0.1025, 0.4547, 0.6934, 0.8408, 0.9202, 0.7728, 0.4223, 0.4979, 0.4015, 0.734, 0.768, 0.8178, 0.7426, 0.8056, 0.8178, 0.8807, 0.7787, 0.7035, 0.1205, 0.0449, 0.1152, 0.1118, 0.903, 0.9031, 0.8978, 0.5825, 0.6049, 0.6635, 0.6367, 0.4522, 0.7866, 0.788, 0.08261, 0.1152, 0.1978, 0.4857, 0.8608, 0.6159, 0.3712, 0.08751, 0.04959, 0.7801, 0.7615, 0.8247, 0.8076, 0.09449, 0.7371, 0.5917, 0.3406, 0.5491, 0.0449, 0.0449, 0.7274, 0.6254, 0.7106, 0.4292]): _vg.add([_i], _w, 'REPLACE')
_vg = ob_ss.vertex_groups.new(name='Kneck')
for _i, _w in zip([7, 8, 16, 20, 27, 29, 30, 33, 35, 36, 37, 39, 46, 47, 52, 54, 55, 57, 59, 60, 65, 72, 76, 84, 85, 87, 89, 93, 94, 96, 104, 105, 106, 109, 111, 115, 123, 127, 128, 142, 144, 145, 150, 151, 160, 163, 179, 197, 200, 201, 209, 213, 216, 218, 221, 225, 229, 235, 240, 245, 246, 254, 261, 264, 310, 311, 316, 317, 322, 341, 344, 372, 377, 422, 428, 439, 440, 443, 444, 445, 446, 447, 490, 513, 514, 515, 516, 521, 522, 523, 524, 526, 527, 528, 533, 534, 536, 537, 538, 539, 540, 541, 542, 547, 553, 557, 558, 568, 571, 572, 573, 576, 660, 661, 662, 678, 679, 680], [0.8073, 0.1641, 0.3537, 0.002661, 0.05366, 0.04166, 0.1847, 0.1685, 0.005884, 0.6599, 0.01166, 0.4663, 0.09402, 0.09277, 0.1308, 0.9093, 0.9315, 0.06052, 0.7668, 0.8685, 0.05561, 0.06189, 0.1031, 0.7678, 0.004449, 0.09457, 0.002806, 0.4934, 0.5437, 0.5561, 0.01008, 0.1985, 0.03278, 0.7673, 0.04365, 0.2663, 0.04526, 0.3154, 0.6395, 0.1391, 0.0517, 0.4461, 0.2663, 0.005992, 0.8546, 0.03934, 0.64, 0.6305, 0.06551, 0.01866, 0.3467, 0.05767, 0.2222, 0.05147, 0.01803, 8.263e-06, 0.09601, 0.606, 0.2406, 0.05289, 0.03576, 0.2786, 0.06918, 0.02029, 0.05298, 0.0525, 0.1144, 0.02525, 0.009981, 0.03895, 0.04977, 0.1391, 0.0735, 0.07945, 0.08463, 0.05378, 0.01826, 0.04538, 0.009381, 0.02476, 0.07671, 0.03328, 0.1769, 0.2611, 0.08425, 0.02083, 0.1977, 0.1306, 0.02683, 0.00133, 0.02816, 0.02683, 0.1089, 0.08338, 0.02083, 0.04766, 0.3568, 0.3508, 0.03227, 0.113, 0.5068, 0.08425, 0.04638, 0.00133, 0.00133, 0.02263, 0.06901, 0.03094, 0.2002, 0.2554, 0.02263, 0.5033, 0.005038, 0.02573, 0.03077, 0.1142, 0.1611, 0.2317]): _vg.add([_i], _w, 'REPLACE')
_vg = ob_ss.vertex_groups.new(name='Head')
for _i, _w in zip([30, 32, 39, 52, 57, 59, 60, 63, 71, 73, 74, 77, 78, 85, 87, 91, 92, 94, 103, 104, 106, 111, 114, 115, 127, 132, 135, 136, 137, 140, 145, 151, 152, 155, 163, 164, 170, 172, 173, 176, 180, 183, 190, 191, 194, 200, 203, 204, 206, 207, 213, 218, 221, 225, 229, 244, 245, 250, 253, 254, 259, 260, 261, 264, 271, 287, 290, 310, 311, 317, 319, 330, 331, 341, 366, 367, 368, 372, 420, 421, 422, 425, 426, 427, 428, 429, 430, 431, 432, 433, 434, 439, 440, 441, 443, 444, 445, 446, 447, 657, 660, 661, 662, 664, 665, 666, 678, 679, 680], [0.1563, 0.0005309, 0.4584, 0.6596, 0.06318, 0.1137, 0.01763, 0.01442, 0.9447, 0.1713, 0.01011, 0.05264, 0.1159, 0.2987, 0.05067, 0.9453, 0.985, 0.006899, 0.02432, 0.07357, 0.2286, 0.4716, 0.8338, 0.08511, 0.1114, 0.5161, 0.09876, 0.9783, 0.9699, 0.9904, 0.05069, 0.1296, 0.08025, 0.03309, 0.4668, 0.9485, 0.9065, 0.9491, 0.8651, 0.9817, 0.05141, 0.05108, 0.957, 0.8863, 0.001079, 0.1562, 0.07829, 0.04331, 0.1075, 0.9048, 0.8029, 0.3155, 0.2463, 0.001542, 0.3406, 0.9328, 0.6557, 0.9051, 0.798, 0.1912, 0.3314, 0.7607, 0.5103, 0.3455, 0.7473, 0.6745, 0.7421, 0.3315, 0.5932, 0.07621, 0.03303, 0.09291, 0.7662, 0.1236, 0.129, 0.1204, 0.7585, 0.1333, 0.9715, 0.9245, 0.4475, 0.9859, 0.9185, 0.9541, 0.4243, 0.9901, 0.9864, 0.9879, 0.9751, 0.9754, 0.8368, 0.5412, 0.7111, 0.9865, 0.3479, 0.76, 0.6984, 0.4688, 0.5684, 0.02632, 0.04184, 0.1628, 0.1945, 0.005054, 0.005054, 0.03138, 0.314, 0.3314, 0.1737]): _vg.add([_i], _w, 'REPLACE')
_vg = ob_ss.vertex_groups.new(name='BotEar.L')
for _i, _w in zip([7, 30, 36, 37, 39, 46, 52, 54, 55, 57, 59, 60, 63, 65, 66, 71, 73, 79, 84, 85, 87, 93, 94, 96, 102, 103, 104, 105, 109, 111, 114, 122, 127, 128, 137, 142, 143, 145, 146, 149, 151, 153, 155, 159, 160, 164, 168, 170, 172, 173, 175, 179, 183, 184, 197, 203, 204, 207, 211, 212, 213, 215, 216, 218, 228, 234, 235, 244, 245, 246, 247, 248, 250, 252, 253, 254, 256, 259, 260, 261, 268, 274, 275, 276, 283, 295, 296, 308, 311, 316, 317, 319, 322, 330, 331, 366, 367, 368, 375, 377, 384, 397, 434, 439, 440, 444], [0.0, 0.0, 0.0, 1.0, 0.0, 0.0, 0.0, 0.0, 0.0, 0.0, 0.0, 0.0, 0.0, 0.0, 0.0, 0.0, 0.0, 0.0, 0.0, 0.0, 0.0, 0.0, 0.0, 0.0, 0.0, 0.0, 0.0, 0.0, 0.0, 0.0, 0.0, 0.0, 0.0, 0.0, 0.0, 0.0, 0.0, 0.0, 0.0, 0.0, 0.0, 0.0, 0.0, 0.0, 0.0, 0.0, 0.0, 0.0, 0.0, 0.0, 1.0, 0.0, 1.0, 1.0, 0.0, 0.2741, 1.0, 0.0, 0.0, 0.9992, 0.0, 0.0, 0.0, 0.0, 0.0, 0.0, 0.0, 0.0, 0.0, 0.0, 0.0, 0.0, 0.0, 0.0, 0.0, 0.0, 0.0, 0.0, 0.0, 0.0, 0.0, 0.0, 0.0, 0.995, 0.9983, 0.9998, 0.9994, 0.0, 0.0, 0.0, 0.0, 0.0, 1.0, 0.0, 0.0, 0.0, 0.0, 0.0, 0.0, 0.0, 0.0, 0.9884, 0.0, 0.0, 0.0, 0.0]): _vg.add([_i], _w, 'REPLACE')
_vg = ob_ss.vertex_groups.new(name='BotEar.R')
for _i, _w in zip([4, 7, 22, 25, 33, 35, 39, 47, 52, 54, 55, 59, 60, 68, 76, 81, 82, 84, 85, 87, 103, 115, 122, 123, 132, 138, 147, 150, 151, 153, 154, 155, 160, 163, 165, 166, 170, 174, 175, 183, 184, 185, 190, 191, 193, 197, 200, 201, 204, 207, 208, 211, 213, 216, 221, 225, 229, 235, 239, 240, 246, 247, 248, 250, 257, 259, 260, 264, 271, 287, 290, 301, 308, 310, 316, 317, 319, 322, 323, 324, 325, 330, 331, 341, 364, 366, 367, 372, 377, 379, 421, 426, 427, 443, 445, 446, 447], [0.0, 0.0, 0.0, 0.0, 0.0, 0.0, 0.0, 0.0, 0.0, 0.0, 0.0, 0.0, 0.0, 0.0, 0.0, 0.0, 0.0, 0.0, 0.0, 0.0, 0.9589, 0.0, 0.0, 0.0, 0.0, 0.0, 0.0, 0.0, 0.0, 0.9578, 0.9973, 0.9259, 0.0, 0.0, 0.9975, 0.0, 0.02424, 0.9818, 0.0, 0.0, 0.0, 0.0, 0.0, 0.0, 0.0, 0.0, 0.02062, 0.0, 0.0, 0.0, 0.9921, 0.0, 0.0, 0.0, 0.01788, 0.4591, 0.0, 0.0, 0.0, 0.0, 0.0, 0.3139, 0.992, 0.0, 0.9728, 0.0, 0.0, 0.08345, 0.05991, 0.0, 0.0, 0.0, 0.0, 0.01359, 0.0, 0.0, 0.0, 0.0, 0.0, 0.0, 0.9895, 0.0, 0.0, 0.0, 0.9967, 1.0, 0.4846, 0.0, 0.0, 0.0, 0.0, 0.01914, 0.0, 0.05271, 0.01524, 0.03293, 0.07831]): _vg.add([_i], _w, 'REPLACE')
_vg = ob_ss.vertex_groups.new(name='Shoulder.L')
for _i, _w in zip([1, 2, 8, 20, 23, 27, 30, 31, 32, 36, 41, 43, 46, 51, 57, 63, 65, 66, 67, 70, 72, 74, 77, 78, 79, 86, 88, 89, 93, 94, 96, 99, 102, 104, 105, 106, 109, 111, 127, 128, 135, 143, 144, 145, 146, 152, 159, 162, 167, 173, 179, 180, 194, 198, 206, 209, 218, 221, 223, 230, 232, 233, 241, 242, 243, 245, 252, 253, 254, 255, 258, 261, 262, 264, 265, 270, 271, 277, 279, 285, 286, 288, 289, 293, 307, 310, 311, 316, 326, 335, 344, 365, 368, 370, 371, 376, 378, 381, 383, 384, 386, 387, 391, 394, 398, 400, 422, 428, 434, 439, 440, 443, 444, 445, 446, 447, 491, 518, 522, 523, 524, 526, 527, 528, 529, 534, 536, 537, 538, 539, 540, 547, 553, 554, 568, 571, 572, 576, 657, 660, 661, 662, 663, 664, 665, 666, 678, 679, 680, 683, 690, 691, 692, 701, 702], [0.1765, 0.1254, 0.1116, 0.07149, 0.02118, 0.002763, 0.5256, 0.3605, 0.3915, 0.01501, 0.4819, 0.1277, 0.8187, 0.06898, 0.8273, 0.8322, 0.6342, 0.9214, 0.03684, 0.04113, 0.21, 0.7033, 0.4541, 0.4357, 0.987, 0.1646, 0.05024, 0.1612, 0.2994, 0.1912, 0.1997, 0.2501, 0.9715, 0.8166, 0.2844, 0.3866, 0.05492, 0.3253, 0.4151, 0.0427, 0.03508, 0.9256, 0.2541, 0.1622, 0.04732, 0.2138, 0.7964, 0.185, 0.04879, 0.03313, 0.1201, 0.2124, 0.2119, 0.2172, 0.1266, 0.04627, 0.4766, 0.06778, 0.4796, 0.611, 0.0003742, 0.0163, 0.04422, 0.3723, 0.3641, 0.1307, 0.02624, 0.08982, 0.3403, 0.473, 0.2376, 0.1108, 0.03461, 0.02291, 0.08998, 0.1841, 0.009732, 0.04224, 0.03946, 0.3119, 0.1512, 0.1866, 0.001061, 0.02112, 0.4024, 0.1183, 0.1481, 0.00909, 0.1013, 0.05989, 0.4803, 0.05425, 0.01687, 0.03223, 0.4627, 0.02126, 0.4334, 0.1181, 0.2211, 0.6905, 0.1183, 0.1338, 0.6264, 0.01114, 0.07512, 0.08469, 0.1411, 0.2117, 0.06393, 0.2244, 0.1288, 0.06426, 0.07982, 0.0628, 0.08318, 0.02259, 0.01059, 0.01059, 0.001381, 0.03575, 0.03713, 0.001381, 0.05716, 0.09153, 0.01059, 0.001381, 0.008885, 0.007503, 0.1408, 0.1608, 0.007503, 0.04634, 0.09959, 0.07444, 0.1689, 0.02452, 0.07892, 0.03064, 0.468, 0.7599, 0.5899, 0.6466, 0.4807, 0.5926, 0.5914, 0.5787, 0.4254, 0.3328, 0.433, 0.01973, 0.02713, 0.04685, 0.01973, 0.01063, 0.01063]): _vg.add([_i], _w, 'REPLACE')
_vg = ob_ss.vertex_groups.new(name='FUpLeg.L')
for _i, _w in zip([1, 2, 3, 6, 21, 31, 32, 41, 49, 50, 51, 63, 70, 74, 77, 78, 86, 89, 90, 104, 106, 133, 141, 143, 144, 152, 159, 161, 162, 180, 194, 198, 206, 223, 230, 241, 242, 243, 255, 258, 265, 273, 279, 282, 285, 286, 288, 307, 326, 350, 356, 365, 371, 376, 378, 381, 383, 384, 386, 387, 391, 392, 395, 649, 651, 652, 653, 654, 656, 657, 658, 659, 660, 661, 662, 663, 664, 665, 666, 667, 674, 676, 682, 683, 684, 685, 686, 687, 688, 689, 690, 691, 692, 694, 701, 702, 703, 705, 706, 707, 708, 710, 713, 716], [0.7108, 0.7828, 0.7462, 0.2968, 0.002848, 0.4041, 0.2037, 0.305, 0.02885, 0.1696, 0.7721, 0.0868, 0.6368, 0.1709, 0.1597, 0.09416, 0.6845, 0.09456, 0.1243, 0.0138, 0.05185, 0.05707, 0.1895, 0.06753, 0.1632, 0.0561, 0.1214, 0.09758, 0.7588, 0.0716, 0.09869, 0.1065, 0.004958, 0.4729, 0.04778, 0.001093, 0.1648, 0.2603, 0.06168, 0.7202, 0.0333, 0.2372, 0.7237, 0.009069, 0.05978, 0.02332, 0.06114, 0.1012, 0.0211, 0.05411, 0.1484, 0.7914, 0.2323, 0.8282, 0.377, 0.05065, 0.08961, 0.2268, 0.06308, 0.06649, 0.1281, 0.01275, 0.01943, 0.02854, 0.004535, 0.02854, 0.001424, 0.02996, 0.177, 0.2324, 0.1498, 0.05021, 0.09235, 0.08545, 0.006901, 0.3889, 0.238, 0.3219, 0.1653, 0.01442, 0.001424, 0.01442, 0.04296, 0.4106, 0.009716, 0.04879, 0.004535, 0.05332, 0.123, 0.07872, 0.4699, 0.7576, 0.4361, 0.009716, 0.4412, 0.4141, 0.02705, 0.004535, 0.03343, 0.07419, 0.006375, 0.006375, 0.02705, 0.01609]): _vg.add([_i], _w, 'REPLACE')
_vg = ob_ss.vertex_groups.new(name='FLowLeg.L')
for _i, _w in zip([1, 2, 3, 5, 6, 21, 31, 49, 50, 51, 70, 86, 90, 95, 133, 134, 141, 156, 161, 162, 177, 178, 186, 273, 279, 281, 282, 350, 356, 361, 362, 365, 376, 378, 382, 389, 392, 395, 649, 650, 651, 652, 653, 654, 655, 656, 658, 659, 667, 668, 669, 670, 671, 672, 673, 674, 675, 676, 677, 681, 682, 683, 684, 685, 686, 687, 688, 689, 690, 691, 692, 693, 694, 695, 696, 697, 698, 699, 700, 701, 702, 703, 704, 705, 706, 707, 708, 709, 710, 711, 712, 713, 714, 715, 716], [0.1093, 0.08649, 0.2374, 0.9995, 0.6835, 0.9719, 0.02361, 0.9584, 0.8199, 0.1456, 0.3148, 0.06739, 0.872, 0.9748, 0.9397, 0.9915, 0.8117, 0.9873, 0.8951, 0.0405, 0.9979, 0.9982, 0.9793, 0.7486, 0.2144, 0.9946, 0.9681, 0.9428, 0.8392, 0.9951, 0.9772, 0.1311, 0.1262, 0.005658, 0.9931, 0.9955, 0.9672, 0.965, 0.9656, 0.9981, 0.9813, 0.9696, 0.9857, 0.9558, 0.9955, 0.8116, 0.8277, 0.9335, 0.9666, 0.9832, 0.9864, 0.9947, 0.9771, 0.9852, 0.9967, 0.9796, 0.9934, 0.9749, 0.9874, 0.9987, 0.9491, 0.5547, 0.9722, 0.9412, 0.9777, 0.9316, 0.8671, 0.9036, 0.4851, 0.1728, 0.5268, 0.9968, 0.98, 0.9872, 0.9988, 0.9953, 0.997, 0.991, 0.9964, 0.5345, 0.5517, 0.96, 0.9859, 0.9727, 0.955, 0.9082, 0.9802, 0.9941, 0.9811, 0.9938, 0.9852, 0.9679, 0.9966, 0.9957, 0.9661]): _vg.add([_i], _w, 'REPLACE')
_vg = ob_ss.vertex_groups.new(name='Hip.L')
for _i, _w in zip([0, 19, 20, 23, 24, 43, 53, 61, 65, 67, 69, 72, 99, 100, 101, 116, 117, 139, 149, 167, 168, 198, 217, 230, 231, 232, 233, 242, 255, 262, 265, 270, 272, 278, 285, 286, 288, 289, 292, 293, 299, 304, 307, 312, 313, 320, 321, 326, 332, 333, 334, 335, 336, 337, 338, 339, 343, 344, 353, 357, 358, 359, 360, 363, 371, 381, 383, 387, 388, 391, 394, 398, 400, 402, 403, 407, 408, 409, 410, 411, 412, 413, 414, 415, 416, 417, 418, 419, 423, 435, 436, 437, 450, 451, 452, 453, 454, 456, 491, 492, 493, 494, 495, 496, 506, 507, 517, 518, 519, 520, 522, 523, 524, 525, 528, 529, 530, 538, 539, 547, 553, 554, 555, 556, 559, 560, 564, 568, 569, 570, 574, 575, 577, 580, 600, 611], [0.1183, 0.1382, 0.1278, 0.6541, 0.8192, 0.282, 0.1575, 0.1157, 0.02871, 0.7068, 0.1569, 0.09049, 0.2053, 0.1686, 0.855, 0.02688, 0.04549, 0.9594, 0.02943, 0.04933, 0.01998, 0.04678, 0.8224, 0.07829, 0.05709, 0.2487, 0.1119, 0.05822, 0.1289, 0.7089, 0.05313, 0.3142, 0.1266, 0.9576, 0.1792, 0.2574, 0.1522, 0.2496, 0.8937, 0.7159, 0.03094, 0.2399, 0.1221, 0.1225, 0.1208, 0.8853, 0.7081, 0.177, 0.09314, 0.117, 0.06077, 0.2539, 0.1003, 0.3674, 0.5102, 0.3347, 0.1577, 0.06558, 0.7888, 0.1103, 0.7825, 0.893, 0.903, 0.004609, 0.05356, 0.086, 0.1016, 0.02884, 0.9419, 0.05609, 0.6435, 0.3516, 0.5442, 0.1561, 0.06481, 0.6283, 0.5998, 0.1196, 0.7569, 0.174, 0.698, 0.3763, 0.5805, 0.6189, 0.8615, 0.7986, 0.5263, 0.7498, 0.02742, 0.06648, 0.203, 0.003221, 0.002964, 0.03413, 0.2055, 0.1441, 0.05816, 0.01148, 0.7367, 0.5118, 0.05785, 0.117, 0.05913, 0.05785, 0.08429, 0.08429, 0.4787, 0.3962, 0.4688, 0.1282, 0.0691, 0.133, 0.06391, 0.0691, 0.06391, 0.8068, 0.8893, 0.1092, 0.04525, 0.391, 0.2049, 0.4681, 0.08429, 0.1421, 0.09245, 0.163, 0.4675, 0.1863, 0.8371, 0.4939, 0.9072, 0.5062, 0.01371, 0.098, 0.01547, 0.01547]): _vg.add([_i], _w, 'REPLACE')
_vg = ob_ss.vertex_groups.new(name='BUpLeg.L')
for _i, _w in zip([43, 44, 56, 67, 69, 99, 116, 117, 121, 125, 146, 149, 167, 168, 198, 217, 227, 230, 231, 232, 233, 237, 242, 255, 262, 265, 270, 272, 285, 286, 288, 289, 292, 293, 299, 307, 312, 313, 326, 327, 328, 332, 335, 336, 337, 338, 339, 342, 343, 347, 348, 349, 352, 353, 358, 359, 360, 371, 381, 383, 386, 387, 388, 390, 391, 393, 394, 398, 400, 402, 403, 407, 408, 410, 412, 414, 416, 417, 419, 553, 554, 568, 582, 590, 591, 592, 595, 599, 600, 605, 606, 607, 608, 609, 610, 611, 612, 613, 614, 615, 616, 617], [0.01797, 0.09165, 0.01098, 0.05741, 0.8113, 0.04522, 0.8211, 0.8145, 0.2567, 0.07536, 0.0009772, 0.03494, 0.05903, 0.03021, 0.05276, 0.1581, 0.00213, 0.009693, 0.797, 0.6474, 0.1335, 0.6664, 0.05651, 0.06181, 0.09662, 0.06378, 0.08354, 0.8273, 0.1133, 0.2428, 0.1633, 0.3184, 0.02323, 0.1299, 0.8753, 0.08993, 0.8576, 0.8721, 0.2382, 0.07776, 0.7544, 0.03672, 0.3771, 0.7234, 0.3947, 0.08462, 0.2326, 0.08052, 0.6518, 0.6809, 0.2244, 0.1814, 0.8776, 0.2064, 0.1813, 0.004529, 0.07435, 0.03392, 0.1057, 0.111, 0.002273, 0.04062, 0.03361, 0.1413, 0.01541, 0.07229, 0.2336, 0.3632, 0.155, 0.1345, 0.05504, 0.04143, 0.05619, 0.09444, 0.02981, 0.0036, 0.06808, 0.07851, 0.02359, 0.008986, 0.008986, 0.008986, 0.4161, 0.03888, 0.03615, 0.1268, 0.03615, 0.03888, 0.8149, 0.1122, 0.1511, 0.04026, 0.04026, 0.04026, 0.0907, 0.5498, 0.4894, 0.2029, 0.1524, 0.131, 0.4312, 0.4526]): _vg.add([_i], _w, 'REPLACE')
_vg = ob_ss.vertex_groups.new(name='BLowLeg.L')
for _i, _w in zip([44, 56, 116, 117, 121, 124, 125, 227, 231, 237, 249, 251, 272, 291, 299, 305, 306, 314, 315, 327, 328, 329, 335, 336, 342, 343, 347, 348, 349, 352, 390, 393, 581, 582, 583, 584, 585, 586, 587, 588, 589, 590, 591, 592, 593, 594, 595, 596, 597, 598, 599, 600, 601, 602, 603, 604, 605, 606, 607, 608, 609, 610, 611, 612, 613, 614, 615, 616, 617], [0.9007, 0.968, 0.09164, 0.09975, 0.7397, 0.9931, 0.9211, 0.9731, 0.1219, 0.303, 0.979, 0.9912, 0.02496, 0.9879, 0.06251, 0.9991, 0.9969, 0.9854, 0.9975, 0.92, 0.2195, 0.9925, 0.007579, 0.05885, 0.9175, 0.02811, 0.2983, 0.7739, 0.8129, 0.1156, 0.852, 0.9261, 0.9915, 0.5697, 0.986, 0.9953, 0.9983, 0.9961, 0.9927, 0.9905, 0.989, 0.9556, 0.957, 0.8695, 0.9951, 0.9851, 0.9615, 0.9924, 0.9918, 0.9958, 0.9562, 0.141, 0.995, 0.9972, 0.9912, 0.9889, 0.8832, 0.8469, 0.9572, 0.9514, 0.955, 0.9049, 0.4182, 0.4967, 0.7934, 0.8457, 0.8652, 0.5556, 0.5361]): _vg.add([_i], _w, 'REPLACE')
_vg = ob_ss.vertex_groups.new(name='TopTail')
for _i, _w in zip([11, 12, 13, 14, 17, 22, 25, 26, 28, 38, 40, 48, 53, 61, 64, 67, 68, 83, 97, 98, 100, 101, 110, 138, 167, 168, 171, 192, 210, 217, 226, 238, 262, 263, 272, 293, 297, 298, 303, 304, 313, 318, 320, 321, 323, 324, 332, 333, 334, 338, 345, 351, 353, 354, 357, 359, 394, 396, 399, 400, 401, 404, 405, 406, 407, 408, 409, 410, 411, 412, 413, 414, 415, 416, 417, 418, 419, 423, 424, 435, 436, 437, 438, 442, 448, 449, 450, 451, 452, 453, 454, 455, 456, 457, 458, 459, 460, 462, 463, 464, 465, 466, 467, 492, 506, 507, 555, 556, 560, 570, 580], [0.0, 0.0, 0.0, 0.0, 0.0, 0.0, 0.0, 0.0, 0.0, 0.0, 0.0, 0.0, 0.0, 0.0, 0.0, 0.0, 0.0, 0.0, 0.0, 0.0, 0.002003, 0.0, 0.0, 0.0, 0.0, 0.0, 0.8461, 0.0, 0.0, 0.0, 0.0, 0.0, 0.0, 0.0, 0.0, 0.0, 0.0, 0.0, 0.0, 0.0, 0.0, 0.0, 0.02724, 0.0, 0.0, 0.0, 0.0, 0.0, 0.0, 0.0, 0.0, 0.0, 0.0, 0.0, 0.0, 0.02093, 0.0, 0.0, 0.0, 0.0, 0.0, 0.0, 0.0, 0.0, 0.0, 0.0, 0.0, 0.04383, 0.0, 0.09889, 0.0, 0.0, 0.0, 0.001207, 0.03402, 0.0, 0.08842, 0.0, 0.0, 0.0, 0.0, 0.0, 0.0, 0.0, 0.0, 0.08358, 0.0, 0.7692, 0.0, 0.0, 0.7119, 0.8828, 0.7852, 0.9259, 0.9547, 0.9536, 0.8466, 0.03698, 0.02765, 0.07433, 0.01133, 0.02415, 0.273, 0.001001, 0.001001, 0.001001, 0.001001, 0.001001, 0.001001, 0.001001, 0.001001]): _vg.add([_i], _w, 'REPLACE')
_vg = ob_ss.vertex_groups.new(name='MidTail')
for _i, _w in zip([171, 357, 411, 435, 451, 452, 453, 454, 455, 456, 457, 458, 459, 460, 461, 462, 463, 464, 465, 466, 467, 469, 470, 471, 472, 473, 474, 478, 479, 480], [0.06581, 0.005, 0.002279, 0.05462, 0.003256, 0.0001809, 0.00408, 0.02424, 0.02467, 0.1202, 0.04539, 0.007121, 0.03958, 0.1748, 0.1174, 0.7862, 0.8295, 0.9454, 0.968, 0.9503, 0.7136, 0.02275, 0.08031, 0.7952, 0.9417, 0.9129, 0.8685, 0.00917, 0.02309, 0.1058]): _vg.add([_i], _w, 'REPLACE')
_vg = ob_ss.vertex_groups.new(name='TipTail')
for _i, _w in zip([461, 462, 463, 468, 469, 470, 471, 472, 473, 474, 475, 476, 477, 478, 479, 480, 481, 482, 483, 484, 485, 486, 487, 488], [0.8949, 0.1693, 0.1322, 0.9911, 0.9654, 0.9243, 0.1899, 0.05396, 0.08479, 0.1333, 0.9992, 0.999, 0.9977, 0.9707, 0.9634, 0.8942, 0.9772, 0.9996, 0.9999, 0.9994, 0.9986, 0.9992, 0.999, 1.002]): _vg.add([_i], _w, 'REPLACE')
_vg = ob_ss.vertex_groups.new(name='Shoulder.R')
for _i, _w in zip([4, 28, 31, 32, 33, 35, 38, 41, 47, 68, 74, 75, 76, 77, 78, 80, 81, 82, 88, 89, 106, 108, 111, 113, 115, 119, 120, 122, 123, 126, 131, 132, 135, 138, 144, 146, 148, 149, 150, 152, 163, 166, 167, 168, 169, 173, 180, 185, 189, 191, 193, 194, 196, 197, 198, 200, 201, 206, 218, 221, 222, 224, 229, 233, 235, 240, 241, 242, 243, 252, 253, 264, 265, 269, 271, 277, 287, 288, 290, 294, 301, 302, 309, 310, 311, 326, 341, 355, 369, 370, 372, 379, 380, 381, 383, 386, 387, 422, 426, 428, 434, 439, 440, 443, 444, 445, 446, 447, 498, 499, 501, 502, 509, 513, 514, 521, 541, 542, 552, 557, 558, 565, 566, 567, 573, 657, 660, 661, 662, 663, 664, 665, 666, 678, 679], [0.002686, 0.04862, 0.04914, 0.1445, 0.004505, 0.1503, 0.1, 0.07565, 0.0731, 0.06054, 0.04448, 0.7519, 0.2276, 0.1628, 0.2051, 0.9519, 0.9565, 0.007287, 0.1627, 0.2845, 0.1977, 0.04459, 0.07331, 0.02062, 0.3398, 0.29, 0.1658, 0.226, 0.07686, 0.106, 0.9353, 0.04981, 0.7604, 0.06505, 0.1665, 0.2809, 0.105, 0.003709, 0.1258, 0.4199, 0.09741, 0.06823, 0.1177, 0.08279, 0.2253, 0.04654, 0.35, 0.3854, 0.02891, 0.01243, 0.9484, 0.2836, 0.031, 0.08001, 0.1186, 0.6559, 0.3042, 0.589, 0.0709, 0.5532, 0.9416, 0.7505, 0.3143, 0.03979, 0.05163, 0.224, 0.3221, 0.05433, 0.08609, 0.4143, 0.02225, 0.4672, 0.1398, 0.09518, 0.1252, 0.221, 0.07482, 0.02178, 0.09018, 0.5882, 0.9886, 0.7723, 0.09362, 0.4014, 0.139, 0.02259, 0.05736, 0.02925, 0.1308, 0.3676, 0.1689, 0.517, 0.6093, 0.08808, 0.05652, 0.2855, 0.184, 0.2477, 0.003546, 0.1889, 0.03722, 0.1058, 0.07181, 0.4409, 0.08493, 0.1409, 0.286, 0.2486, 0.001343, 0.001343, 0.003644, 0.004987, 0.001343, 0.002252, 0.002252, 0.0388, 0.003595, 0.03789, 0.001343, 0.03977, 0.07498, 0.03161, 0.03392, 0.003644, 0.0687, 0.1192, 0.02224, 0.05769, 0.03545, 0.03782, 0.06007, 0.02224, 0.1037, 0.03665, 0.03665]): _vg.add([_i], _w, 'REPLACE')
_vg = ob_ss.vertex_groups.new(name='FUpLeg.R')
for _i, _w in zip([31, 32, 41, 77, 78, 88, 89, 106, 107, 108, 112, 113, 122, 126, 130, 131, 135, 144, 146, 152, 158, 167, 168, 169, 180, 185, 189, 194, 196, 198, 206, 214, 221, 224, 241, 242, 243, 252, 265, 269, 277, 294, 302, 309, 310, 355, 369, 370, 379, 380, 381, 383, 386, 387, 406, 428, 657, 663, 664, 666, 718, 719, 721, 722, 735, 736, 745, 760, 761, 762, 765, 766], [0.02706, 0.1051, 0.04333, 0.098, 0.08144, 0.6163, 0.2153, 0.05108, 0.05972, 0.5426, 0.1046, 0.2921, 0.0577, 0.7667, 0.04074, 0.06042, 0.04818, 0.1223, 0.1242, 0.1585, 0.1074, 0.04228, 0.001833, 0.01867, 0.2259, 0.5923, 0.8748, 0.2472, 0.3637, 0.06877, 0.0933, 0.1753, 0.02828, 0.07086, 0.3949, 0.01396, 0.06272, 0.2506, 0.06698, 0.4977, 0.5921, 0.2382, 0.1571, 0.8415, 0.01174, 0.2134, 0.6366, 0.3171, 0.09083, 0.2971, 0.03778, 0.01188, 0.1696, 0.1024, 0.01528, 0.0006022, 0.07066, 0.02167, 0.02167, 0.049, 0.02037, 0.05369, 0.02037, 0.02037, 0.05369, 0.05369, 0.05369, 0.007642, 0.007642, 0.007642, 0.003821, 0.003821]): _vg.add([_i], _w, 'REPLACE')
_vg = ob_ss.vertex_groups.new(name='FLowLeg.R')
for _i, _w in zip([9, 10, 83, 88, 89, 107, 108, 112, 113, 126, 129, 130, 144, 146, 152, 157, 158, 180, 181, 182, 189, 194, 195, 196, 199, 202, 210, 214, 241, 252, 266, 267, 269, 277, 309, 355, 369, 370, 386, 399, 404, 405, 406, 717, 718, 719, 720, 721, 722, 723, 724, 725, 726, 727, 728, 729, 730, 731, 732, 733, 734, 735, 736, 737, 738, 739, 740, 741, 742, 743, 744, 745, 746, 747, 748, 749, 750, 751, 752, 753, 754, 755, 756, 757, 758, 759, 760, 761, 762, 763, 764, 765, 766], [0.9868, 0.9949, 0.9986, 0.1039, 0.04943, 0.933, 0.3902, 0.8882, 0.6547, 0.121, 0.9746, 0.9495, 0.004493, 0.00671, 0.0008807, 0.9976, 0.8742, 0.02439, 0.9995, 0.9971, 0.08318, 0.03928, 0.9886, 0.5876, 0.9983, 0.9967, 0.991, 0.8082, 0.1198, 0.06013, 0.9843, 1.0, 0.3479, 0.09233, 0.05108, 0.7236, 0.1673, 0.084, 0.03218, 0.9954, 0.9774, 0.9975, 0.9597, 0.9908, 0.962, 0.9359, 0.9874, 0.9681, 0.9722, 0.9877, 0.9927, 0.9936, 0.9898, 0.9948, 0.998, 0.9943, 0.9967, 0.9848, 0.9989, 0.9992, 0.9998, 0.9244, 0.9354, 0.9971, 0.9985, 0.9988, 0.9991, 0.9979, 0.9983, 0.9977, 0.9905, 0.9292, 0.9907, 0.9913, 0.9975, 0.996, 0.9859, 0.9794, 0.9984, 0.9864, 0.9887, 0.9978, 0.9988, 0.9965, 0.9819, 0.996, 0.9786, 0.9776, 0.9685, 0.9909, 0.997, 0.9797, 0.9873]): _vg.add([_i], _w, 'REPLACE')
_vg = ob_ss.vertex_groups.new(name='Hip.R')
for _i, _w in zip([4, 12, 13, 14, 17, 18, 22, 25, 26, 28, 34, 35, 38, 40, 42, 45, 47, 48, 64, 68, 76, 82, 98, 110, 119, 120, 122, 123, 138, 146, 147, 148, 149, 166, 167, 168, 169, 192, 198, 201, 224, 226, 233, 234, 236, 238, 239, 252, 263, 265, 280, 284, 288, 289, 294, 297, 298, 318, 323, 326, 332, 333, 334, 335, 336, 337, 338, 339, 340, 343, 345, 351, 357, 363, 379, 381, 383, 386, 387, 396, 401, 402, 403, 407, 408, 409, 410, 412, 413, 414, 424, 448, 449, 450, 451, 489, 498, 499, 500, 501, 502, 503, 504, 505, 507, 508, 509, 510, 511, 512, 521, 531, 532, 541, 542, 543, 544, 545, 546, 548, 549, 550, 551, 552, 557, 558, 561, 562, 563, 565, 566, 567, 573, 578, 579, 620, 644, 645], [0.07751, 0.1596, 0.03124, 0.03168, 0.873, 0.9318, 0.6759, 0.3106, 0.2058, 0.595, 0.8729, 0.1282, 0.3808, 0.1262, 0.2956, 0.9428, 0.009798, 0.4958, 0.859, 0.1681, 0.01734, 0.2677, 0.5258, 0.2632, 0.1178, 0.1973, 0.1713, 0.07236, 0.2866, 0.08363, 0.377, 0.3585, 0.366, 0.371, 0.1663, 0.3047, 0.196, 0.9393, 0.02301, 0.085, 0.0165, 0.06487, 0.2036, 0.002023, 0.1505, 0.6417, 0.1074, 0.02032, 0.2447, 0.09439, 0.2184, 0.06323, 0.01731, 0.1326, 0.008456, 0.7343, 0.4993, 0.8467, 0.001857, 0.05642, 0.5764, 0.1955, 0.6932, 0.0409, 0.01057, 0.1038, 0.1566, 0.2187, 0.03027, 0.0563, 0.8822, 0.08069, 0.006448, 0.1581, 0.08469, 0.07442, 0.02462, 0.0218, 0.05318, 0.2096, 0.4856, 0.3471, 0.3681, 0.04345, 0.08699, 0.09193, 0.01635, 0.00388, 0.04209, 0.02559, 0.04675, 0.1898, 0.01118, 0.06686, 0.001596, 0.0954, 0.1185, 0.1941, 0.2351, 0.2892, 0.1726, 0.1029, 0.01562, 0.1185, 0.01562, 0.09562, 0.0546, 0.03146, 0.01562, 0.01584, 0.004899, 0.2582, 0.1827, 0.03876, 0.04366, 0.7744, 0.5918, 0.4933, 0.5393, 0.166, 0.4237, 0.3839, 0.7573, 0.03876, 0.07494, 0.04108, 0.02337, 0.01584, 0.01584, 0.1228, 0.2179, 0.4718, 0.1202, 0.08647, 0.1263, 0.0009286, 0.0009286, 0.0009286]): _vg.add([_i], _w, 'REPLACE')
_vg = ob_ss.vertex_groups.new(name='BUpLeg.R')
for _i, _w in zip([17, 28, 38, 42, 48, 64, 97, 98, 110, 119, 120, 122, 146, 147, 148, 149, 166, 167, 168, 169, 192, 211, 220, 226, 233, 234, 236, 239, 256, 265, 274, 275, 280, 284, 289, 297, 298, 303, 308, 318, 323, 324, 326, 332, 334, 335, 337, 338, 339, 340, 343, 346, 351, 354, 363, 374, 379, 381, 383, 385, 387, 396, 401, 402, 403, 619, 620, 621, 625, 626, 628, 629, 630, 639, 641, 642, 643, 644, 645, 646, 647, 648], [0.01397, 0.03882, 0.007856, 0.5829, 0.4924, 0.1245, 0.8957, 0.3639, 0.6825, 0.008619, 0.0009254, 0.1025, 0.05215, 0.399, 0.1652, 0.3003, 0.3278, 0.1181, 0.2257, 0.08285, 0.0223, 0.1153, 0.02503, 0.8938, 0.1487, 0.1172, 0.5739, 0.7084, 0.08798, 0.06554, 0.1314, 0.04864, 0.6286, 0.7785, 0.08513, 0.006857, 0.4925, 0.1507, 0.08154, 0.1183, 0.6337, 0.2596, 0.027, 0.203, 0.124, 0.009653, 0.04658, 0.04038, 0.103, 0.6579, 0.01183, 0.131, 0.8795, 0.7173, 0.7094, 0.1041, 0.03704, 0.05203, 0.00147, 0.3972, 0.02213, 0.7762, 0.4978, 0.211, 0.3786, 0.01252, 0.4466, 0.05205, 0.07801, 0.0655, 0.1175, 0.05205, 0.07536, 0.07536, 0.04077, 0.04077, 0.09282, 0.3689, 0.3576, 0.1705, 0.1298, 0.2051]): _vg.add([_i], _w, 'REPLACE')
_vg = ob_ss.vertex_groups.new(name='BLowLeg.R')
for _i, _w in zip([42, 97, 118, 147, 149, 166, 167, 168, 187, 188, 205, 211, 215, 219, 220, 226, 228, 233, 234, 236, 239, 256, 268, 274, 275, 280, 284, 300, 303, 308, 323, 324, 340, 346, 351, 354, 363, 373, 374, 375, 385, 402, 403, 618, 619, 620, 621, 622, 623, 624, 625, 626, 627, 628, 629, 630, 631, 632, 633, 634, 635, 636, 637, 638, 639, 640, 641, 642, 643, 644, 645, 646, 647, 648], [0.0351, 0.08663, 0.9932, 0.08646, 0.1012, 0.03481, 0.004206, 0.05492, 0.9986, 0.9961, 0.9944, 0.8703, 0.9793, 0.9986, 0.9572, 0.02461, 0.9888, 0.02527, 0.8428, 0.1936, 0.144, 0.9113, 0.9749, 0.8627, 0.9477, 0.07229, 0.1393, 0.9981, 0.846, 0.9161, 0.3343, 0.7361, 0.2883, 0.8561, 0.008628, 0.2601, 0.06847, 0.987, 0.8885, 0.9828, 0.5736, 0.01417, 0.0559, 0.9974, 0.9779, 0.5352, 0.9378, 0.9965, 0.9986, 0.9965, 0.9067, 0.9273, 0.9855, 0.8723, 0.9436, 0.9105, 0.9971, 0.9905, 0.9895, 0.9983, 0.9984, 0.9789, 0.9928, 0.9926, 0.9144, 0.9849, 0.9516, 0.9495, 0.9023, 0.6114, 0.6252, 0.8261, 0.8595, 0.7911]): _vg.add([_i], _w, 'REPLACE')
_m = ob_ss.modifiers.new('Armature', 'ARMATURE')
_m.object = ob_armature
ob_lamp.location = (4.076, 1.005, 5.904)
ob_lamp.rotation_euler = (0.6503, 0.05522, 1.866)
ob_lamp.lock_rotations_4d = False
ob_lamp.empty_display_type = 'ARROWS'
ob_lamp.color = (0.0, 0.0, 0.0, 0.0)
ob_lamp.hide_viewport = True
ob_lamp.lineart.crease_threshold = 0.0
ob_camera.location = (4.945, -3.57, 5.637)
ob_camera.rotation_euler = (0.9623, -1.143e-06, 1.109)
ob_camera.scale = (1.0, 1.0, 1.0)
ob_camera.lock_rotations_4d = False
ob_camera.empty_display_type = 'ARROWS'
ob_camera.color = (0.0, 0.0, 0.0, 0.0)
ob_camera.hide_viewport = True
ob_camera.display_type = 'WIRE'
ob_camera.lineart.crease_threshold = 0.0

# ---- collection membership
col_collection_1.objects.link(ob_plane)
col_collection_1.objects.link(ob_armature)
col_collection_1.objects.link(ob_ss)
col_collection_1.objects.link(ob_lamp)
col_collection_1.objects.link(ob_camera)

# ---- scene / render settings (as saved in the file)
scene.camera = ob_camera
scene.frame_start = 1; scene.frame_end = 62; scene.frame_set(1)
scene.render.engine = 'BLENDER_EEVEE_NEXT'
scene.render.resolution_percentage = 50
scene.render.dither_intensity = 0.0
scene.cycles.use_denoising = False
scene.cycles.samples = 128
scene.cycles.sampling_pattern = 'TABULATED_SOBOL'
scene.cycles.light_sampling_threshold = 0.0
scene.cycles.use_adaptive_sampling = False
scene.cycles.use_light_tree = False
scene.cycles.blur_glossy = 0.0
scene.cycles.sample_clamp_indirect = 0.0
scene.view_settings.view_transform = 'Standard'
bpy.context.view_layer.update()
